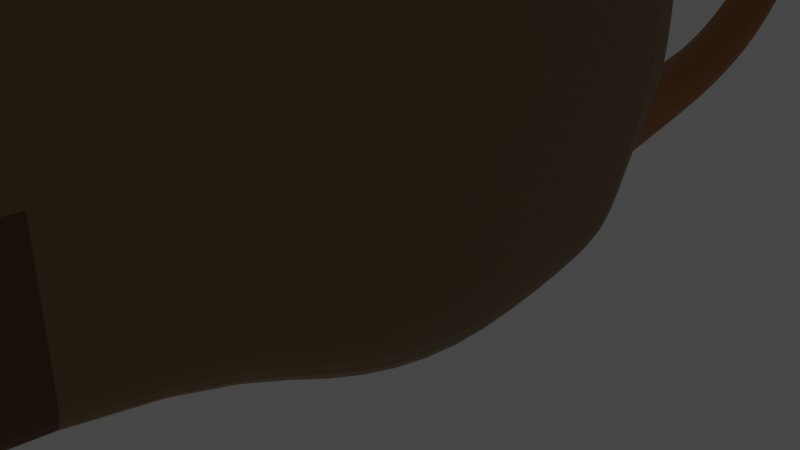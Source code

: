 # Source: hobbyhorse.blend  (saved by Blender 2.81.16; exported with 4.5.12 LTS)
import bpy
from mathutils import Matrix  # noqa: F401  (used for matrix-valued properties, if any)

bpy.ops.wm.read_factory_settings(use_empty=True)
scene = bpy.context.scene
scene.name = 'Scene'

# ---- collections
col_collection = bpy.data.collections.new('Collection'); scene.collection.children.link(col_collection)

# ---- materials (node trees are filled in below, after node groups)
mat_material = bpy.data.materials.new('Material')
mat_material.alpha_threshold = 0.0
mat_material.use_transparent_shadow = False
mat_material.line_color = (0.0, 0.0, 0.0, 1.0)
mat_material_001 = bpy.data.materials.new('Material.001')
mat_material_001.use_transparent_shadow = False
mat_material_002 = bpy.data.materials.new('Material.002')
mat_material_002.use_transparent_shadow = False
mat_material_003 = bpy.data.materials.new('Material.003')
mat_material_003.use_transparent_shadow = False
mat_material_004 = bpy.data.materials.new('Material.004')
mat_material_004.use_transparent_shadow = False

# ---- material node trees
mat_material.use_nodes = True; mat_material.node_tree.nodes.clear()
_N = mat_material.node_tree.nodes; _L = mat_material.node_tree.links
n0 = _N.new('ShaderNodeOutputMaterial'); n0.name = 'Material Output'; n0.location = (300, 300)
n1 = _N.new('ShaderNodeBsdfPrincipled'); n1.name = 'Principled BSDF'; n1.location = (10, 300)
n1.distribution = 'GGX'
n1.subsurface_method = 'BURLEY'
n1.inputs[0].default_value = (0.2462, 0.1528, 0.06502, 1.0)
n1.inputs[2].default_value = 0.4
n1.inputs[3].default_value = 1.45
n1.inputs[27].default_value = (0.0, 0.0, 0.0, 1.0)
n1.inputs[28].default_value = 1.0
_L.new(n1.outputs[0], n0.inputs[0])
n0.is_active_output = True
mat_material_001.use_nodes = True; mat_material_001.node_tree.nodes.clear()
_N = mat_material_001.node_tree.nodes; _L = mat_material_001.node_tree.links
n0 = _N.new('ShaderNodeOutputMaterial'); n0.name = 'Material Output'; n0.location = (300, 300)
n1 = _N.new('ShaderNodeBsdfPrincipled'); n1.name = 'Principled BSDF'; n1.location = (10, 300)
n1.distribution = 'GGX'
n1.subsurface_method = 'BURLEY'
n1.inputs[0].default_value = (0.01739, 0.01739, 0.01739, 1.0)
n1.inputs[3].default_value = 1.45
n1.inputs[27].default_value = (0.0, 0.0, 0.0, 1.0)
n1.inputs[28].default_value = 1.0
_L.new(n1.outputs[0], n0.inputs[0])
n0.is_active_output = True
mat_material_002.use_nodes = True; mat_material_002.node_tree.nodes.clear()
_N = mat_material_002.node_tree.nodes; _L = mat_material_002.node_tree.links
n0 = _N.new('ShaderNodeOutputMaterial'); n0.name = 'Material Output'; n0.location = (300, 300)
n1 = _N.new('ShaderNodeBsdfPrincipled'); n1.name = 'Principled BSDF'; n1.location = (10, 300)
n1.distribution = 'GGX'
n1.subsurface_method = 'BURLEY'
n1.inputs[0].default_value = (0.1329, 0.05519, 0.0235, 1.0)
n1.inputs[3].default_value = 1.45
n1.inputs[27].default_value = (0.0, 0.0, 0.0, 1.0)
n1.inputs[28].default_value = 1.0
_L.new(n1.outputs[0], n0.inputs[0])
n0.is_active_output = True
mat_material_003.use_nodes = True; mat_material_003.node_tree.nodes.clear()
_N = mat_material_003.node_tree.nodes; _L = mat_material_003.node_tree.links
n0 = _N.new('ShaderNodeOutputMaterial'); n0.name = 'Material Output'; n0.location = (300, 300)
n1 = _N.new('ShaderNodeBsdfPrincipled'); n1.name = 'Principled BSDF'; n1.location = (10, 300)
n1.distribution = 'GGX'
n1.subsurface_method = 'BURLEY'
n1.inputs[0].default_value = (0.402, 0.1487, 0.02523, 1.0)
n1.inputs[3].default_value = 1.45
n1.inputs[27].default_value = (0.0, 0.0, 0.0, 1.0)
n1.inputs[28].default_value = 1.0
_L.new(n1.outputs[0], n0.inputs[0])
n0.is_active_output = True
mat_material_004.use_nodes = True; mat_material_004.node_tree.nodes.clear()
_N = mat_material_004.node_tree.nodes; _L = mat_material_004.node_tree.links
n0 = _N.new('ShaderNodeOutputMaterial'); n0.name = 'Material Output'; n0.location = (300, 300)
n1 = _N.new('ShaderNodeBsdfPrincipled'); n1.name = 'Principled BSDF'; n1.location = (10, 300)
n1.distribution = 'GGX'
n1.subsurface_method = 'BURLEY'
n1.inputs[0].default_value = (0.8, 0.3514, 0.4615, 1.0)
n1.inputs[3].default_value = 1.45
n1.inputs[27].default_value = (0.0, 0.0, 0.0, 1.0)
n1.inputs[28].default_value = 1.0
_L.new(n1.outputs[0], n0.inputs[0])
n0.is_active_output = True

# ---- world
world_world = bpy.data.worlds.new('World'); scene.world = world_world
world_world.use_nodes = True; world_world.node_tree.nodes.clear()
_N = world_world.node_tree.nodes; _L = world_world.node_tree.links
n0 = _N.new('ShaderNodeOutputWorld'); n0.name = 'World Output'; n0.location = (300, 300)
n1 = _N.new('ShaderNodeBackground'); n1.name = 'Background'; n1.location = (10, 300)
n1.inputs[0].default_value = (0.05088, 0.05088, 0.05088, 1.0)
_L.new(n1.outputs[0], n0.inputs[0])
n0.is_active_output = True
world_world.color = (0.05088, 0.05088, 0.05088)
world_world.use_sun_shadow = False
world_world.sun_shadow_jitter_overblur = 0.0

# ---- cameras
cam_camera = bpy.data.cameras.new('Camera')
cam_camera.clip_end = 100.0
cam_camera.ortho_scale = 7.314

# ---- lights
light_light = bpy.data.lights.new('Light', 'POINT')
light_light.transmission_factor = 0.0
light_light.energy = 1000.0
light_light.shadow_soft_size = 0.1
light_light.shadow_maximum_resolution = 0.006
light_light.use_absolute_resolution = True

# ---- meshes
me_cube = bpy.data.meshes.new('Cube')
me_cube.from_pydata([(1.0, 1.0, 1.436), (1.0, 1.0, 0.1552), (1.0, -0.9959, 1.046), (1.0, -0.6835, -0.6385), (-1.0, 1.0, 1.435), (-1.0, 1.0, 0.1552), (-1.0, -0.9959, 1.046), (-1.0, -0.6835, -0.5752), (1.0, 3.028, 0.1847), (-1.0, 3.028, 0.1847), (1.0, 3.028, 1.507), (-1.0, 3.028, 1.503), (1.0, 5.577, -1.27), (-1.0, 5.577, -1.27), (1.0, 5.812, 1.004), (-1.0, 5.812, 1.004), (-1.0, 3.91, 1.478), (-1.0, 3.91, -0.9146), (1.0, 3.91, -0.9146), (1.0, 3.91, 1.48), (1.0, 6.065, -8.064), (-1.0, 6.065, -8.064), (-1.0, 5.209, -8.329), (1.0, 5.209, -8.329), (-1.0, 5.57, -2.385), (-1.0, 4.633, -4.817), (1.0, 4.633, -4.817), (1.0, 5.57, -2.385), (0.982, 7.659, -6.509), (-1.018, 7.659, -6.509), (-1.0, 6.72, -3.684), (1.0, 6.72, -3.684), (0.9992, 7.727, -6.429), (-1.001, 7.727, -6.429), (-1.0, 7.844, -3.662), (1.0, 7.844, -3.662), (-1.0, 5.978, -7.197), (-1.0, 4.933, -6.4), (1.0, 4.933, -6.4), (1.0, 5.978, -7.197), (-0.9987, 7.568, -6.079), (1.001, 7.568, -6.079), (-1.01, 7.827, -5.785), (0.9904, 7.827, -5.785), (-1.0, 4.779, 1.271), (1.0, 4.779, 1.271), (-1.0, 5.243, -1.799), (1.0, 5.243, -1.799), (-1.0, 5.737, -8.08), (1.0, 5.737, -8.08), (1.0, 5.297, -2.893), (-1.0, 5.297, -2.893), (1.0, 5.617, -7.206), (-1.0, 5.617, -7.206), (-1.0, 6.336, -3.445), (-1.0, 6.863, -7.441), (1.0, 6.863, -7.441), (1.0, 6.336, -3.445), (1.0, 6.664, -6.281), (-1.0, 6.664, -6.281), (-1.0, -3.269e-07, -1.193), (1.0, -3.234e-07, 1.289), (-1.0, -3.234e-07, 1.29), (1.0, -3.269e-07, -1.273), (-1.0, -0.4641, -0.8313), (1.0, -0.5, 1.132), (-1.0, -0.5, 1.154), (1.0, -0.4641, -0.9139), (-1.0, 0.5, 1.395), (1.0, 0.5, -0.874), (-1.0, 0.5, -0.8563), (1.0, 0.5, 1.396), (1.0, -0.995, 2.6), (-1.0, -0.995, 2.6), (1.0, -0.4993, 2.871), (-1.0, 0.5007, 4.047), (-1.0, 1.001, 4.317), (1.0, 1.001, 4.33), (-1.0, 3.029, 4.376), (1.0, 3.029, 4.387), (-1.0, 5.949, 2.485), (1.0, 5.95, 2.485), (-1.0, 4.782, 2.939), (1.0, 4.782, 2.939), (-1.0, 3.911, 3.65), (1.0, 3.911, 3.655), (1.0, 0.5007, 4.057), (1.0, 0.0006631, 3.244), (-1.0, -0.4993, 2.87), (-1.0, 0.0006631, 3.24), (1.0, -0.9736, 3.976), (-1.0, -0.9736, 3.976), (1.0, -0.5008, 4.382), (-1.0, 0.467, 6.31), (-1.0, 0.9889, 6.614), (1.0, 0.9889, 6.637), (-1.0, 3.029, 6.531), (1.0, 3.029, 6.547), (-1.0, 5.942, 3.613), (1.0, 5.952, 3.613), (-1.0, 4.78, 4.189), (1.0, 4.78, 4.186), (-1.0, 3.911, 5.45), (1.0, 3.911, 5.456), (1.0, 0.467, 6.331), (1.0, -0.01989, 5.121), (-1.0, -0.5008, 4.378), (-1.0, -0.01989, 5.108), (1.0, -0.927, 5.501), (-1.0, -0.927, 5.499), (1.0, -0.5047, 6.043), (-1.0, 0.3554, 8.107), (-1.0, 0.9025, 8.492), (1.0, 0.9025, 8.523), (-1.0, 3.03, 8.206), (1.0, 3.03, 8.226), (-1.0, 5.849, 4.94), (1.0, 5.867, 4.939), (-1.0, 4.785, 5.634), (1.0, 4.785, 5.631), (-1.0, 3.933, 7.15), (1.0, 3.933, 7.157), (1.0, 0.3554, 8.134), (1.0, -0.07467, 6.931), (-1.0, -0.5047, 6.032), (-1.0, -0.07467, 6.911), (-1.0, 5.746, 7.294), (1.0, 5.764, 7.287), (-1.0, 4.937, 7.792), (1.0, 4.941, 7.783), (1.0, 4.271, 8.802), (-1.0, 4.271, 8.803), (-1.0, 5.544, 8.916), (1.0, 5.553, 8.904), (-1.0, 5.015, 9.19), (1.0, 5.016, 9.177), (1.0, 4.55, 9.703), (-1.0, 4.55, 9.712), (1.0, -1.074, 7.243), (-1.0, -1.074, 7.238), (1.0, -0.722, 7.654), (1.0, -0.02093, 9.311), (1.0, -0.3676, 8.333), (-1.0, -0.722, 7.641), (-1.0, -0.3676, 8.314), (-1.0, -0.02093, 9.286), (1.0, -0.9125, 10.13), (-1.0, -0.9125, 10.12), (1.0, -0.6679, 10.31), (1.0, -0.1834, 11.11), (1.0, -0.4214, 10.61), (-1.0, -0.6679, 10.29), (-1.0, -0.4214, 10.59), (-1.0, -0.1834, 11.09), (1.0, -0.7786, 11.66), (-1.0, -0.7786, 11.64), (1.0, -0.623, 11.72), (1.0, -0.3092, 12.11), (1.0, -0.4661, 11.84), (-1.0, -0.623, 11.7), (-1.0, -0.4661, 11.82), (-1.0, -0.3092, 12.09), (-1.0, 5.556, 10.62), (1.0, 5.556, 10.61), (-1.0, 5.116, 10.74), (1.0, 5.116, 10.73), (1.0, 4.676, 11.08), (-1.0, 4.676, 11.1), (-1.0, 5.568, 12.81), (1.0, 5.568, 12.79), (-1.0, 5.239, 12.88), (1.0, 5.239, 12.86), (1.0, 4.909, 13.09), (-1.0, 4.909, 13.11), (-1.0, 5.57, 14.14), (1.0, 5.57, 14.12), (-1.0, 5.313, 14.21), (1.0, 5.313, 14.18), (1.0, 5.056, 14.36), (-1.0, 5.056, 14.39), (-1.0, 5.582, 17.38), (1.0, 5.582, 17.36), (-1.0, 5.31, 17.47), (1.0, 5.31, 17.44), (1.0, 5.038, 17.64), (-1.0, 5.038, 17.66), (-1.0, 5.79, 18.45), (1.0, 5.79, 18.42), (-1.0, 5.376, 18.57), (1.0, 5.376, 18.55), (1.0, 4.962, 18.85), (-1.0, 4.962, 18.88), (-1.0, 5.285, -9.308), (-1.0, 5.058, -8.988), (1.0, 5.285, -9.308), (1.0, 5.058, -8.988), (-1.0, 5.153, -9.438), (-1.0, 5.024, -9.258), (1.0, 5.153, -9.438), (1.0, 5.024, -9.258), (-1.0, 5.104, -9.486), (-1.0, 5.013, -9.358), (1.0, 5.104, -9.486), (1.0, 5.013, -9.358), (0.6401, 1.0, 0.1552), (0.491, -0.9959, 1.046), (0.4906, -0.6835, -0.7012), (0.6401, 3.028, 0.1847), (0.491, 5.826, -1.0), (0.491, 5.812, 1.004), (0.5147, 3.91, -0.9146), (0.491, 6.209, -8.778), (0.491, 5.209, -8.329), (0.491, 6.008, -2.818), (0.491, 4.633, -4.817), (0.4673, 7.323, -7.181), (0.491, 6.72, -3.684), (0.491, 7.716, -6.718), (0.491, 7.844, -3.662), (0.491, 7.939, -5.279), (0.491, 4.933, -6.4), (0.491, 5.607, -8.848), (0.491, 6.336, -3.445), (0.491, 6.863, -7.441), (0.505, -3.29e-07, -1.354), (0.4893, -0.4641, -1.0), (0.5703, 0.5, -0.8922), (0.491, -0.995, 2.6), (0.491, 5.952, 2.485), (0.491, -0.9736, 3.976), (0.491, 5.961, 3.613), (0.491, -0.927, 5.501), (0.491, 0.9025, 8.535), (0.491, 3.03, 8.237), (0.491, 5.885, 4.938), (0.491, 3.933, 7.16), (0.491, 0.3554, 8.143), (0.491, 5.782, 7.283), (0.491, 4.271, 8.8), (0.491, 5.562, 8.897), (0.491, 4.55, 9.696), (0.491, -1.074, 7.241), (0.491, -0.02093, 9.314), (0.491, -0.9125, 10.13), (0.491, -0.1834, 11.1), (0.491, -0.7786, 11.65), (1.0, -0.7786, 17.45), (1.0, -0.623, 17.53), (0.491, -0.3092, 12.1), (0.491, 5.556, 10.6), (0.491, 4.676, 11.07), (0.491, 5.568, 12.78), (0.491, 4.909, 13.07), (0.491, 5.57, 14.11), (0.491, 5.056, 14.35), (0.491, 5.582, 17.34), (0.491, 5.038, 17.62), (0.491, 5.79, 18.41), (0.491, 4.962, 18.83), (-1.035, -1.015, 20.24), (0.491, 5.058, -8.988), (0.491, 5.285, -9.308), (0.491, 5.024, -9.258), (0.491, 5.153, -9.438), (0.491, 5.013, -9.358), (0.491, 5.104, -9.486), (-0.4586, 1.0, 0.1552), (-0.2545, -0.9959, 1.046), (-0.4586, 3.028, 0.1847), (-0.2545, 5.826, -1.0), (-0.2545, 6.209, -8.778), (-0.2545, 6.008, -2.818), (-0.2782, 7.323, -7.181), (-0.2545, 6.72, -3.684), (-0.2545, 7.716, -6.718), (-0.2545, 7.844, -3.662), (-0.2545, 7.939, -5.279), (-0.2545, 6.336, -3.445), (-0.272, -3.314e-07, -1.354), (-0.2519, -0.4641, -1.0), (-0.362, 0.5, -0.8918), (-0.2545, -0.995, 2.6), (-0.2545, -0.9736, 3.976), (-0.2545, -0.927, 5.5), (-0.2545, 3.933, 7.163), (-0.2545, 4.271, 8.804), (-0.2545, 4.55, 9.703), (-0.2545, -1.074, 7.236), (-0.2545, -0.9125, 10.12), (-0.2545, -0.7786, 11.63), (-0.2545, 4.676, 11.08), (-0.2545, 4.909, 13.09), (-0.2545, 5.056, 14.36), (-0.2545, 5.038, 17.64), (-0.2545, 4.962, 18.85), (-0.2894, -1.021, 20.23), (-0.254, -0.6835, -0.7012), (-0.2545, 5.812, 1.004), (-0.2851, 3.91, -0.9146), (-0.2545, 5.209, -8.329), (-0.2545, 4.633, -4.817), (-0.2545, 4.933, -6.4), (-0.2545, 5.607, -8.848), (-0.2545, 6.863, -7.441), (-0.2545, 5.952, 2.485), (-0.2545, 5.961, 3.613), (-0.2545, 0.9025, 8.522), (-0.2545, 3.03, 8.234), (-0.2545, 5.885, 4.939), (-0.2545, 0.3554, 8.13), (-0.2545, 5.782, 7.288), (-0.2545, 5.562, 8.905), (-0.2545, -0.02093, 9.3), (-0.2545, -0.1834, 11.09), (-1.0, -0.7786, 17.43), (-0.2545, -0.7786, 17.41), (-0.2545, -0.3092, 12.08), (-0.2545, 5.556, 10.61), (-0.2545, 5.568, 12.79), (-0.2545, 5.57, 14.12), (-0.2545, 5.582, 17.36), (-0.2545, 5.79, 18.42), (-0.2545, 5.058, -8.988), (-0.2545, 5.285, -9.308), (-0.2545, 5.024, -9.258), (-0.2545, 5.153, -9.438), (-0.2545, 5.013, -9.358), (-0.2545, 5.104, -9.486), (1.0, 1.0, 1.076), (-1.0, -0.9127, 0.6891), (1.0, -0.9127, 0.68), (-1.0, 1.0, 1.075), (1.0, 3.028, 1.134), (-1.0, 3.028, 1.131), (1.0, 5.816, 0.4699), (-1.0, 5.816, 0.4699), (1.0, 3.91, 0.8292), (-1.0, 3.91, 0.8292), (1.0, 4.779, 0.6715), (-1.0, 4.779, 0.6715), (1.0, -3.19e-07, 0.642), (-1.0, -3.19e-07, 0.6693), (-1.0, -0.4904, 0.607), (1.0, -0.4904, 0.563), (1.0, 0.5, 0.7796), (-1.0, 0.5, 0.7795), (0.491, 5.816, 0.4699), (0.491, -0.9527, 0.8623), (-0.2545, 5.816, 0.4699), (-0.2545, -0.9527, 0.8623), (1.0, 1.0, 0.6057), (1.0, -0.7981, 0.03905), (-1.0, 1.0, 0.6056), (1.0, 3.028, 0.6445), (-1.0, 3.028, 0.6433), (1.0, 5.821, -0.265), (-1.0, 5.821, -0.265), (-1.0, 3.91, -0.04271), (-1.0, 4.779, -0.1533), (1.0, -3.19e-07, -0.3769), (-1.0, -3.19e-07, -0.3157), (-1.0, -0.4772, -0.1623), (1.0, -0.4772, -0.2323), (1.0, 0.5, -0.04282), (-1.0, 0.5, -0.03249), (0.491, 5.821, -0.265), (0.4908, -0.7094, -0.5489), (-0.2545, 5.821, -0.265), (-0.2542, -0.7094, -0.5489), (-1.0, -0.7981, 0.07785), (1.0, 3.91, -0.04271), (1.0, 4.779, -0.1533), (0.3667, -1.458, 0.4307), (-0.3753, -1.463, 0.4202), (0.4489, -1.324, -0.05264), (-0.2966, -1.326, -0.06326), (0.05349, -2.014, 1.052), (-0.6695, -2.061, 1.049), (0.2257, -1.795, 0.1834), (-0.5108, -1.813, 0.1695), (0.02821, -2.161, 1.901), (-0.6801, -2.233, 1.929), (0.09089, -2.111, 0.7286), (-0.6347, -2.157, 0.7188), (0.03768, -2.184, 2.185), (-0.6657, -2.26, 2.225), (0.09513, -2.247, 1.467), (-0.6176, -2.317, 1.486), (0.1639, -2.216, 3.179), (-0.5268, -2.297, 3.252), (0.2042, -2.303, 2.545), (-0.4902, -2.383, 2.609), (0.446, -2.322, 4.166), (-0.2393, -2.405, 4.252), (0.4758, -2.396, 3.599), (-0.2095, -2.478, 3.686), (-0.3176, 3.704, -1.035), (0.5383, 3.704, -1.035), (-0.2545, 5.003, -8.45), (0.491, 5.003, -8.45), (-0.2545, 4.427, -4.937), (0.491, 4.427, -4.937), (-0.2545, 4.727, -6.521), (0.491, 4.727, -6.521), (-0.2545, 5.631, -9.551), (0.491, 5.631, -9.551), (0.491, 6.283, -9.303), (-0.2545, 6.283, -9.303), (-1.0, 3.571, -0.4917), (1.0, 3.571, -0.4917), (-1.0, 3.571, 1.5), (1.0, 3.571, 1.503), (-1.0, 3.571, 3.978), (1.0, 3.571, 3.986), (-1.0, 3.572, 5.943), (1.0, 3.572, 5.953), (-1.0, 3.585, 7.656), (1.0, 3.585, 7.669), (0.491, 3.585, 7.675), (0.5701, 3.571, -0.4917), (-0.2545, 3.585, 7.676), (-0.3618, 3.571, -0.4917), (-1.0, 3.571, 0.9378), (1.0, 3.571, 0.9392), (-1.0, 3.571, 0.217), (1.0, 3.571, 0.217), (-0.2545, -0.7786, 14.85), (-1.0, -0.7786, 14.86), (1.0, -0.623, 14.96), (1.0, -0.7786, 14.89), (1.0, -0.3092, 15.35), (1.0, -0.4661, 15.09), (-1.0, -0.623, 14.94), (-1.0, -0.4661, 15.06), (0.9626, -0.9856, 18.89), (0.9868, -0.7001, 18.88), (-1.0, -0.3092, 15.33), (0.491, -0.3092, 15.34), (0.491, -0.7786, 14.87), (-1.037, -0.9707, 18.87), (-0.2915, -0.9763, 18.86), (-0.2545, -0.3092, 15.31), (1.0, -0.3092, 17.93), (1.0, -0.4661, 17.66), (-1.0, -0.623, 17.5), (-1.0, -0.4661, 17.63), (-1.0, -0.3092, 17.9), (0.491, -0.3092, 17.91), (0.491, -0.7786, 17.44), (-0.2545, -0.3092, 17.88), (1.038, -0.1051, 19.31), (1.012, -0.4081, 18.97), (-1.013, -0.6852, 18.87), (-0.9875, -0.3932, 18.96), (4.09, 5.79, 18.44), (4.09, 5.376, 18.59), (-0.961, -0.09018, 19.29), (0.5295, -0.1013, 19.29), (0.4538, -0.9818, 18.88), (-4.09, 5.79, 18.47), (-4.09, 5.376, 18.62), (-0.2158, -0.09574, 19.27), (1.0, 6.008, -2.818), (1.0, 5.826, -1.0), (-1.0, 5.826, -1.0), (-1.0, 6.008, -2.818), (1.0, 5.268, -4.817), (-1.0, 4.779, -0.9782), (1.0, 4.779, -0.9782), (-1.0, 5.268, -4.817), (-1.0, 5.343, -1.138), (-1.0, 5.47, -2.856), (-1.0, 5.651, -1.822), (-1.0, 5.161, -2.494), (1.0, 5.338, -1.276), (1.0, 5.467, -2.901), (1.0, 5.189, -2.353), (1.0, 5.659, -1.798), (4.563, 5.659, -1.798), (4.563, 5.577, -1.27), (-4.563, 5.651, -1.822), (-4.563, 5.57, -2.385), (4.563, 5.467, -2.901), (4.563, 5.57, -2.385), (-4.563, 5.343, -1.138), (-4.563, 5.243, -1.799), (4.563, 5.338, -1.276), (4.563, 5.243, -1.799), (-4.563, 5.47, -2.856), (-4.563, 5.297, -2.893), (-4.563, 5.161, -2.494), (4.563, 5.189, -2.353), (4.563, 5.297, -2.893), (-4.563, 5.577, -1.27), (-4.563, 5.414, -2.138), (4.563, 5.42, -2.112), (0.491, 5.893, 20.13), (1.0, 5.893, 20.14), (-1.0, 5.479, 20.3), (-1.0, 5.893, 20.17), (1.0, 5.479, 20.27), (-0.2545, 5.065, 20.58), (-1.0, 5.065, 20.6), (1.0, 5.065, 20.57), (-0.2545, 5.479, 20.27), (-0.2545, 5.893, 20.15), (0.491, 5.065, 20.56), (0.491, 5.479, 20.25), (0.9889, -0.7445, 20.25), (0.9647, -1.03, 20.26), (1.04, -0.1495, 20.68), (1.014, -0.4525, 20.34), (-1.01, -0.7296, 20.24), (-0.9854, -0.4376, 20.33), (0.5051, -0.4487, 20.33), (0.4801, -0.7407, 20.24), (-0.9589, -0.1346, 20.66), (0.5316, -0.1457, 20.66), (0.4559, -1.026, 20.24), (-0.2402, -0.4431, 20.3), (-0.2652, -0.7352, 20.22), (-0.2137, -0.1401, 20.64), (-4.09, 4.962, 18.93), (4.09, 4.962, 18.91), (-4.09, 5.065, 20.65), (4.09, 5.893, 20.16), (4.09, 5.065, 20.63), (4.09, 5.479, 20.31), (4.066, -0.7777, 18.89), (4.041, -1.063, 18.89), (4.117, -0.1826, 19.32), (4.091, -0.4856, 18.98), (-4.091, -0.6077, 18.95), (-4.066, -0.3156, 19.04), (-4.116, -0.8932, 18.95), (-4.04, -0.01265, 19.38), (-4.089, -0.6521, 20.31), (-4.113, -0.9376, 20.31), (4.119, -0.227, 20.69), (4.093, -0.53, 20.35), (-4.038, -0.05705, 20.75), (-4.064, -0.36, 20.41), (4.043, -1.108, 20.26), (4.068, -0.8221, 20.26), (-4.09, 5.479, 20.34), (-4.09, 5.893, 20.19), (-6.096, 5.376, 18.63), (-6.096, 5.79, 18.48), (6.096, 5.376, 18.58), (6.096, 5.79, 18.43), (-6.096, 4.962, 18.94), (6.096, 4.962, 18.9), (-6.096, 5.065, 20.66), (6.096, 5.893, 20.15), (6.096, 5.065, 20.62), (6.096, 5.479, 20.3), (6.064, -0.828, 18.87), (6.04, -1.113, 18.87), (6.115, -0.233, 19.31), (6.089, -0.5359, 18.96), (-6.09, -0.5574, 18.96), (-6.065, -0.2653, 19.06), (-6.114, -0.8428, 18.96), (-6.038, 0.03768, 19.4), (-6.087, -0.6018, 20.33), (-6.112, -0.8872, 20.33), (6.117, -0.2774, 20.67), (6.091, -0.5803, 20.33), (-6.036, -0.006726, 20.77), (-6.062, -0.3097, 20.43), (6.042, -1.158, 20.24), (6.066, -0.8724, 20.24), (-6.096, 5.479, 20.35), (-6.096, 5.893, 20.2), (4.09, 6.53, 17.76), (4.09, 6.633, 19.49), (6.096, 6.633, 19.48), (-4.09, 6.53, 17.79), (-4.09, 6.633, 19.51), (6.096, 6.53, 17.76), (-6.096, 6.53, 17.79), (-6.096, 6.633, 19.52), (4.09, 7.176, 17.06), (4.09, 7.279, 18.79), (6.096, 7.279, 18.78), (-4.09, 7.176, 17.07), (-4.09, 7.279, 18.8), (6.096, 7.176, 17.05), (-6.096, 7.176, 17.08), (-6.096, 7.279, 18.81), (4.09, 7.804, 15.9), (4.09, 7.906, 17.64), (6.096, 7.906, 17.64), (-4.09, 7.804, 15.91), (-4.09, 7.906, 17.64), (6.096, 7.804, 15.9), (-6.096, 7.804, 15.91), (-6.096, 7.906, 17.65), (-4.162, -1.437, 18.72), (-4.16, -1.481, 20.09), (3.997, -1.651, 20.03), (3.995, -1.607, 18.67), (-6.16, -1.387, 18.74), (-6.158, -1.431, 20.11), (5.995, -1.702, 20.02), (5.993, -1.657, 18.65), (-4.227, -2.192, 17.7), (-4.225, -2.236, 19.08), (3.932, -2.406, 19.03), (3.93, -2.362, 17.66), (-6.225, -2.141, 17.72), (-6.223, -2.186, 19.09), (5.93, -2.456, 19.02), (5.928, -2.412, 17.65), (-4.287, -2.896, 16.06), (-4.285, -2.94, 17.43), (3.872, -3.11, 17.4), (3.87, -3.066, 16.03), (-6.286, -2.846, 16.07), (-6.283, -2.89, 17.44), (5.87, -3.161, 17.39), (5.868, -3.116, 16.02), (4.105, 2.419, 21.23), (6.106, 2.394, 21.23), (6.105, 2.365, 19.65), (4.104, 2.39, 19.66), (4.112, 1.096, 21.07), (6.112, 1.058, 21.06), (6.11, 1.066, 19.59), (4.11, 1.104, 19.6), (4.116, 0.4345, 20.9), (6.115, 0.3905, 20.89), (6.113, 0.4165, 19.46), (4.114, 0.4605, 19.48), (6.109, 1.726, 21.19), (6.108, 1.715, 19.66), (4.107, 1.747, 19.66), (4.108, 1.758, 21.19), (6.101, 3.73, 21.04), (6.1, 3.664, 19.38), (4.097, 3.676, 19.39), (4.097, 3.742, 21.04), (4.101, 3.081, 21.18), (6.104, 3.062, 21.17), (6.103, 3.014, 19.56), (4.1, 3.033, 19.56), (6.098, 4.397, 20.84), (6.098, 4.313, 19.16), (4.093, 4.319, 19.16), (4.094, 4.404, 20.85), (-4.065, 2.475, 19.67), (-6.067, 2.5, 19.68), (-6.066, 2.529, 21.25), (-4.064, 2.504, 21.25), (-6.081, 3.731, 19.41), (-6.081, 3.797, 21.06), (-4.077, 3.785, 21.06), (-4.077, 3.719, 19.41), (-6.088, 4.347, 19.19), (-6.088, 4.431, 20.88), (-4.083, 4.425, 20.87), (-4.084, 4.34, 19.19), (-4.071, 3.097, 19.57), (-6.074, 3.116, 19.58), (-6.073, 3.163, 21.2), (-4.07, 3.144, 21.19), (-4.052, 1.231, 19.63), (-6.052, 1.269, 19.64), (-6.051, 1.261, 21.12), (-4.051, 1.224, 21.11), (-6.06, 1.884, 19.69), (-6.058, 1.895, 21.22), (-4.057, 1.864, 21.22), (-4.059, 1.853, 19.69), (-4.046, 0.6092, 19.52), (-6.045, 0.6533, 19.53), (-6.043, 0.6273, 20.96), (-4.044, 0.5832, 20.95), (-1.0, 6.111, -6.442), (-1.0, 6.209, -8.778), (1.0, 6.209, -8.778), (1.0, 6.111, -6.442), (1.0, 5.471, -6.479), (-1.0, 5.607, -8.848), (1.0, 5.607, -8.848), (-1.0, 5.471, -6.479), (-1.0, 5.898, -8.35), (-1.0, 5.836, -6.927), (-1.0, 5.594, -7.687), (-1.0, 6.096, -7.561), (-1.0, 5.866, -7.617), (1.0, 5.615, -7.68), (1.0, 6.093, -7.651), (1.0, 5.89, -8.32), (1.0, 5.847, -7.665), (1.0, 5.799, -6.962), (-1.0, 6.528, -3.564), (1.0, 6.891, -6.247), (-1.0, 6.891, -6.247), (-1.012, 7.093, -7.311), (0.9882, 7.093, -7.311), (1.0, 6.528, -3.564), (0.491, 6.528, -3.564), (0.4791, 7.093, -7.311), (-0.2545, 6.528, -3.564), (-0.2664, 7.093, -7.311), (-1.0, 4.74, -5.382), (1.0, 4.74, -5.382), (1.0, 6.045, -4.612), (1.0, 6.862, -4.586), (1.0, 7.878, -4.239), (-1.0, 6.045, -4.612), (-1.0, 6.862, -4.586), (-1.0, 7.878, -4.239), (-1.0, 5.341, -5.41), (1.0, 5.341, -5.41), (1.0, 6.453, -4.457), (-1.0, 6.453, -4.457), (0.491, 4.74, -5.382), (0.491, 7.878, -4.239), (-0.2545, 7.878, -4.239), (-0.2545, 4.74, -5.382), (0.491, 4.534, -5.502), (-0.2545, 4.534, -5.502), (1.0, 6.657, -4.521), (-1.0, 6.657, -4.521), (-1.0, 6.068, -5.423), (-1.0, 6.951, -5.152), (-1.0, 7.899, -4.601), (-1.0, 5.386, -5.782), (1.0, 5.386, -5.782), (-1.0, 6.526, -5.091), (0.491, 4.807, -5.736), (0.491, 7.899, -4.601), (-0.2545, 7.899, -4.601), (-0.2545, 4.807, -5.736), (0.491, 4.601, -5.856), (-0.2545, 4.601, -5.856), (-1.0, 6.738, -5.122), (-1.0, 4.807, -5.736), (1.0, 4.807, -5.736), (1.0, 6.068, -5.423), (1.0, 6.951, -5.152), (1.0, 7.899, -4.601), (1.0, 6.526, -5.091), (1.0, 6.738, -5.122), (-1.0, 7.117, -6.213), (-1.024, 7.323, -7.181), (-1.0, 7.939, -5.279), (-1.0, 7.716, -6.718), (0.9763, 7.323, -7.181), (1.0, 7.716, -6.718), (1.0, 7.117, -6.213), (1.0, 7.939, -5.279)], [], [(4, 68, 75, 76), (349, 267, 6, 329), (345, 68, 4, 331), (225, 67, 3, 206), (343, 65, 2, 330), (331, 4, 11, 333), (339, 44, 15, 335), (266, 5, 9, 268), (411, 19, 85, 413), (350, 1, 8, 353), (346, 209, 14, 334), (53, 687, 690, 688), (11, 4, 76, 78), (371, 468, 463, 355), (425, 409, 18, 370), (297, 15, 80, 304), (421, 408, 17, 298), (422, 410, 16, 337), (302, 683, 679, 270), (301, 37, 22, 299), (682, 38, 23, 684), (725, 696, 30, 712), (208, 463, 462, 213), (468, 18, 26, 466), (298, 17, 25, 300), (24, 471, 488, 481), (41, 28, 32, 43), (705, 699, 747, 272), (697, 700, 750, 752), (702, 701, 31, 216), (219, 753, 751, 217), (272, 747, 749, 274), (216, 31, 35, 218), (712, 30, 34, 713), (29, 40, 42, 33), (733, 743, 753, 219), (745, 697, 752, 742), (742, 752, 753, 743), (699, 698, 746, 747), (730, 740, 38, 682), (735, 739, 37, 301), (729, 726, 678, 685), (739, 729, 685, 37), (741, 730, 682, 681), (17, 467, 469, 25), (475, 27, 483, 482), (39, 695, 694, 692), (684, 23, 195, 194), (370, 18, 468, 371), (66, 6, 73, 88), (37, 685, 683, 22), (337, 16, 44, 339), (679, 678, 59, 55), (741, 681, 58, 744), (213, 462, 57, 222), (681, 680, 56, 58), (270, 679, 55, 303), (711, 465, 54, 717), (344, 71, 61, 340), (226, 69, 63, 224), (342, 66, 62, 341), (2, 65, 74, 72), (329, 6, 66, 342), (340, 61, 65, 343), (224, 63, 67, 225), (62, 66, 88, 89), (65, 61, 87, 74), (204, 1, 69, 226), (328, 0, 71, 344), (341, 62, 68, 345), (76, 75, 93, 94), (83, 81, 99, 101), (87, 86, 104, 105), (72, 74, 92, 90), (86, 77, 95, 104), (80, 82, 100, 98), (227, 72, 90, 229), (75, 89, 107, 93), (71, 0, 77, 86), (15, 44, 82, 80), (44, 16, 84, 82), (19, 45, 83, 85), (0, 10, 79, 77), (45, 14, 81, 83), (410, 11, 78, 412), (205, 2, 72, 227), (61, 71, 86, 87), (68, 62, 89, 75), (415, 103, 121, 417), (414, 96, 114, 416), (107, 106, 124, 125), (94, 93, 111, 112), (101, 99, 117, 119), (105, 104, 122, 123), (90, 92, 110, 108), (104, 95, 113, 122), (89, 88, 106, 107), (412, 78, 96, 414), (413, 85, 103, 415), (74, 87, 105, 92), (78, 76, 94, 96), (88, 73, 91, 106), (82, 84, 102, 100), (77, 79, 97, 95), (85, 83, 101, 103), (304, 80, 98, 305), (231, 108, 138, 241), (232, 113, 115, 233), (119, 117, 127, 129), (418, 417, 121, 235), (118, 120, 131, 128), (111, 125, 144, 145), (309, 111, 145, 312), (306, 112, 111, 309), (92, 105, 123, 110), (96, 94, 112, 114), (106, 91, 109, 124), (100, 102, 120, 118), (95, 97, 115, 113), (103, 101, 119, 121), (305, 98, 116, 308), (93, 107, 125, 111), (229, 90, 108, 231), (98, 100, 118, 116), (128, 131, 137, 134), (126, 128, 134, 132), (308, 116, 126, 310), (121, 119, 129, 130), (235, 121, 130, 238), (116, 118, 128, 126), (136, 135, 165, 166), (311, 132, 162, 317), (129, 127, 133, 135), (310, 126, 132, 311), (130, 129, 135, 136), (238, 130, 136, 240), (142, 141, 149, 150), (143, 139, 147, 151), (145, 144, 152, 153), (124, 109, 139, 143), (123, 122, 141, 142), (108, 110, 140, 138), (110, 123, 142, 140), (125, 124, 143, 144), (146, 148, 156, 154), (152, 151, 159, 160), (148, 150, 158, 156), (241, 138, 146, 243), (312, 145, 153, 313), (140, 142, 150, 148), (144, 143, 151, 152), (138, 140, 148, 146), (157, 248, 437, 430), (289, 245, 438, 426), (158, 157, 430, 431), (153, 152, 160, 161), (151, 147, 155, 159), (150, 149, 157, 158), (243, 146, 154, 245), (313, 153, 161, 316), (165, 163, 169, 171), (164, 167, 173, 170), (240, 136, 166, 250), (132, 134, 164, 162), (134, 137, 167, 164), (135, 133, 163, 165), (252, 172, 178, 254), (172, 171, 177, 178), (317, 162, 168, 318), (166, 165, 171, 172), (250, 166, 172, 252), (162, 164, 170, 168), (177, 175, 181, 183), (176, 179, 185, 182), (168, 170, 176, 174), (170, 173, 179, 176), (171, 169, 175, 177), (318, 168, 174, 319), (180, 182, 188, 186), (256, 184, 190, 258), (319, 174, 180, 320), (178, 177, 183, 184), (254, 178, 184, 256), (174, 176, 182, 180), (257, 321, 505, 496), (187, 257, 496, 497), (182, 185, 191, 188), (183, 181, 187, 189), (320, 180, 186, 321), (184, 183, 189, 190), (194, 195, 199, 198), (299, 22, 193, 322), (22, 683, 192, 193), (221, 684, 194, 261), (324, 197, 201, 326), (322, 193, 197, 324), (193, 192, 196, 197), (261, 194, 198, 263), (326, 201, 200, 327), (197, 196, 200, 201), (263, 198, 202, 265), (198, 199, 203, 202), (325, 263, 265, 327), (203, 264, 265, 202), (323, 261, 263, 325), (195, 260, 262, 199), (199, 262, 264, 203), (405, 221, 261), (23, 212, 260, 195), (181, 255, 257, 187), (191, 294, 501, 502), (503, 190, 523, 526), (292, 254, 256, 293), (175, 253, 255, 181), (293, 256, 258, 294), (169, 251, 253, 175), (290, 250, 252, 291), (163, 249, 251, 169), (291, 252, 254, 292), (286, 240, 250, 290), (149, 244, 248, 157), (288, 243, 245, 289), (316, 161, 436, 441), (245, 154, 429, 438), (156, 158, 431, 428), (141, 242, 244, 149), (287, 241, 243, 288), (285, 238, 240, 286), (127, 237, 239, 133), (133, 239, 249, 163), (284, 235, 238, 285), (117, 234, 237, 127), (282, 229, 231, 283), (99, 230, 234, 117), (113, 232, 236, 122), (122, 236, 242, 141), (420, 418, 235, 284), (306, 232, 233, 307), (283, 231, 241, 287), (81, 228, 230, 99), (267, 205, 227, 281), (281, 227, 229, 282), (266, 204, 226, 280), (278, 224, 225, 279), (280, 226, 224, 278), (680, 211, 223, 56), (271, 213, 222, 277), (740, 732, 220, 38), (734, 733, 219, 276), (273, 216, 218, 275), (750, 215, 217, 751), (276, 219, 217, 274), (704, 702, 216, 273), (700, 703, 215, 750), (18, 210, 214, 26), (269, 208, 213, 271), (38, 220, 212, 23), (684, 221, 211, 680), (409, 419, 210, 18), (14, 209, 228, 81), (348, 297, 209, 346), (1, 204, 207, 8), (279, 225, 206, 296), (330, 2, 205, 347), (64, 279, 296, 7), (335, 15, 297, 348), (464, 269, 271, 465), (696, 704, 273, 30), (748, 276, 274, 749), (30, 273, 275, 34), (728, 734, 276, 748), (465, 271, 277, 54), (70, 280, 278, 60), (60, 278, 279, 64), (5, 266, 280, 70), (73, 281, 282, 91), (6, 267, 281, 73), (109, 283, 287, 139), (112, 306, 307, 114), (416, 420, 284, 120), (91, 282, 283, 109), (120, 284, 285, 131), (131, 285, 286, 137), (139, 287, 288, 147), (147, 288, 289, 155), (137, 286, 290, 167), (173, 291, 292, 179), (167, 290, 291, 173), (185, 293, 294, 191), (179, 292, 293, 185), (258, 190, 503, 506), (502, 498, 544, 524), (683, 302, 323, 192), (192, 323, 325, 196), (196, 325, 327, 200), (264, 326, 327, 265), (260, 322, 324, 262), (262, 324, 326, 264), (322, 398, 299), (255, 320, 321, 257), (253, 319, 320, 255), (251, 318, 319, 253), (249, 317, 318, 251), (244, 313, 316, 248), (161, 160, 433, 436), (248, 316, 441, 437), (154, 156, 428, 429), (242, 312, 313, 244), (237, 310, 311, 239), (239, 311, 317, 249), (234, 308, 310, 237), (230, 305, 308, 234), (232, 306, 309, 236), (236, 309, 312, 242), (228, 304, 305, 230), (211, 270, 303, 223), (214, 210, 397, 401), (215, 272, 274, 217), (703, 705, 272, 215), (718, 214, 401, 722), (302, 270, 407, 404), (211, 221, 405, 406), (298, 396, 421), (209, 297, 304, 228), (204, 266, 268, 207), (347, 205, 267, 349), (347, 349, 373, 372), (356, 335, 348, 367), (351, 330, 347, 366), (367, 348, 346, 365), (360, 341, 345, 364), (350, 328, 344, 363), (359, 340, 343, 362), (369, 329, 342, 361), (361, 342, 341, 360), (363, 344, 340, 359), (357, 337, 339, 358), (19, 336, 338, 45), (424, 422, 337, 357), (411, 423, 336, 19), (45, 338, 334, 14), (365, 346, 334, 355), (0, 328, 332, 10), (358, 339, 335, 356), (352, 331, 333, 354), (362, 343, 330, 351), (364, 345, 331, 352), (368, 349, 329, 369), (296, 368, 369, 7), (70, 364, 352, 5), (67, 362, 351, 3), (5, 352, 354, 9), (467, 358, 356, 464), (208, 365, 355, 463), (408, 424, 357, 17), (17, 357, 358, 467), (69, 363, 359, 63), (64, 361, 360, 60), (7, 369, 361, 64), (63, 359, 362, 67), (1, 350, 363, 69), (60, 360, 364, 70), (269, 367, 365, 208), (3, 351, 366, 206), (464, 356, 367, 269), (206, 366, 368, 296), (336, 370, 371, 338), (423, 425, 370, 336), (338, 371, 355, 334), (328, 350, 353, 332), (373, 375, 379, 377), (349, 368, 375, 373), (366, 347, 372, 374), (368, 366, 374, 375), (379, 378, 382, 383), (372, 373, 377, 376), (375, 374, 378, 379), (374, 372, 376, 378), (381, 383, 387, 385), (378, 376, 380, 382), (377, 379, 383, 381), (376, 377, 381, 380), (385, 387, 391, 389), (380, 381, 385, 384), (383, 382, 386, 387), (382, 380, 384, 386), (391, 390, 394, 395), (384, 385, 389, 388), (387, 386, 390, 391), (386, 384, 388, 390), (394, 392, 393, 395), (390, 388, 392, 394), (389, 391, 395, 393), (388, 389, 393, 392), (736, 737, 402, 403), (397, 396, 400, 401), (403, 402, 398, 399), (405, 404, 407, 406), (270, 211, 406, 407), (397, 210, 419), (298, 300, 400, 396), (735, 301, 402, 737), (323, 302, 404), (212, 220, 403, 399), (301, 299, 398, 402), (399, 398, 322, 260), (323, 404, 405, 261), (260, 212, 399), (332, 353, 425, 423), (9, 354, 424, 408), (10, 332, 423, 411), (354, 333, 422, 424), (207, 268, 421, 419), (114, 307, 420, 416), (8, 207, 419, 409), (307, 233, 418, 420), (233, 115, 417, 418), (79, 413, 415, 97), (84, 412, 414, 102), (102, 414, 416, 120), (97, 415, 417, 115), (16, 410, 412, 84), (333, 11, 410, 422), (268, 9, 408, 421), (353, 8, 409, 425), (10, 411, 413, 79), (397, 419, 421, 396), (426, 438, 448, 315), (438, 429, 246, 448), (433, 432, 444, 445), (441, 436, 446, 449), (437, 441, 449, 447), (432, 427, 314, 444), (430, 437, 447, 442), (431, 430, 442, 443), (428, 431, 443, 247), (159, 155, 427, 432), (160, 159, 432, 433), (155, 289, 426, 427), (448, 246, 434, 458), (445, 444, 452, 453), (449, 446, 456, 461), (447, 449, 461, 457), (444, 314, 439, 452), (442, 447, 457, 450), (443, 442, 450, 451), (247, 443, 451, 435), (446, 445, 453, 456), (427, 426, 315, 314), (429, 428, 247, 246), (436, 433, 445, 446), (190, 189, 455, 523), (461, 456, 516, 521), (457, 461, 521, 517), (497, 500, 527, 525), (450, 457, 517, 510), (188, 191, 522, 460), (513, 516, 540, 541), (509, 434, 529, 542), (498, 499, 545, 544), (315, 448, 458, 440), (314, 315, 440, 439), (246, 247, 435, 434), (12, 477, 27, 462, 463), (24, 472, 13, 464, 465), (27, 475, 50, 466, 462), (13, 470, 46, 467, 464), (47, 474, 12, 463, 468), (51, 471, 24, 465, 469), (46, 473, 51, 469, 467), (50, 476, 47, 468, 466), (12, 474, 486, 479), (470, 13, 493, 484), (472, 24, 481, 480), (477, 12, 479, 478), (476, 50, 492, 491), (473, 46, 485, 490), (485, 484, 494, 490), (479, 486, 495, 478), (488, 494, 480, 481), (480, 494, 484, 493), (490, 494, 488, 489), (482, 495, 491, 492), (491, 495, 486, 487), (478, 495, 482, 483), (50, 475, 482, 492), (46, 470, 484, 485), (474, 47, 487, 486), (47, 476, 491, 487), (471, 51, 489, 488), (13, 472, 480, 493), (27, 477, 478, 483), (51, 473, 490, 489), (507, 500, 497, 496), (506, 503, 500, 507), (501, 506, 507, 504), (504, 507, 496, 505), (498, 504, 505, 499), (502, 501, 504, 498), (456, 453, 533, 535), (321, 186, 499, 505), (189, 187, 454, 455), (294, 258, 506, 501), (520, 512, 259, 295), (521, 516, 513, 519), (519, 513, 512, 520), (511, 514, 515, 508), (510, 517, 514, 511), (508, 515, 518, 509), (514, 519, 520, 515), (517, 521, 519, 514), (515, 520, 295, 518), (458, 434, 509, 518), (440, 458, 518, 295), (439, 440, 295, 259), (545, 459, 577, 578), (459, 460, 546, 547), (535, 533, 561, 563), (532, 534, 562, 560), (527, 526, 554, 555), (528, 531, 559, 556), (524, 544, 572, 552), (533, 532, 560, 561), (525, 527, 555, 553), (531, 530, 558, 559), (500, 503, 526, 527), (499, 186, 459, 545), (439, 259, 537, 534), (434, 435, 528, 529), (508, 509, 542, 543), (451, 450, 530, 531), (191, 502, 524, 522), (450, 510, 538, 530), (510, 511, 539, 538), (453, 452, 532, 533), (512, 513, 541, 536), (187, 497, 525, 454), (435, 451, 531, 528), (516, 456, 535, 540), (511, 508, 543, 539), (452, 439, 534, 532), (186, 188, 460, 459), (259, 512, 536, 537), (548, 549, 553, 555), (551, 548, 555, 554), (561, 560, 564, 569), (560, 562, 565, 564), (559, 558, 566, 567), (556, 559, 567, 571), (563, 561, 569, 568), (557, 556, 571, 570), (546, 550, 552, 572), (547, 546, 572, 573), (455, 454, 549, 548), (543, 542, 570, 571), (529, 557, 605, 601), (460, 522, 550, 546), (538, 539, 567, 566), (646, 647, 551, 554), (523, 455, 548, 551), (536, 541, 569, 564), (658, 659, 552, 550), (539, 543, 571, 567), (661, 658, 550, 522), (454, 525, 575, 574), (537, 536, 564, 565), (649, 646, 554, 526), (541, 540, 568, 569), (565, 562, 602, 603), (529, 528, 556, 557), (544, 545, 573, 572), (647, 648, 523, 551), (648, 649, 526, 523), (659, 660, 524, 552), (660, 661, 522, 524), (580, 581, 589, 588), (581, 578, 586, 589), (573, 545, 578, 581), (547, 573, 581, 580), (525, 553, 576, 575), (553, 549, 579, 576), (549, 454, 574, 579), (459, 547, 580, 577), (583, 584, 592, 591), (584, 587, 595, 592), (578, 577, 585, 586), (574, 575, 583, 582), (579, 574, 582, 587), (577, 580, 588, 585), (576, 579, 587, 584), (575, 576, 584, 583), (594, 593, 596, 597), (590, 591, 592, 595), (589, 586, 594, 597), (588, 589, 597, 596), (586, 585, 593, 594), (582, 583, 591, 590), (587, 582, 590, 595), (585, 588, 596, 593), (603, 602, 610, 611), (602, 598, 606, 610), (557, 570, 604, 605), (562, 534, 598, 602), (537, 565, 603, 599), (534, 537, 599, 598), (570, 542, 600, 604), (542, 529, 601, 600), (610, 606, 614, 618), (607, 611, 619, 615), (598, 599, 607, 606), (601, 605, 613, 609), (604, 600, 608, 612), (605, 604, 612, 613), (600, 601, 609, 608), (599, 603, 611, 607), (614, 615, 619, 618), (616, 617, 621, 620), (611, 610, 618, 619), (606, 607, 615, 614), (609, 613, 621, 617), (612, 608, 616, 620), (613, 612, 620, 621), (608, 609, 617, 616), (636, 637, 622, 625), (635, 636, 625, 624), (637, 634, 623, 622), (634, 635, 624, 623), (631, 632, 628, 627), (630, 631, 627, 626), (632, 633, 629, 628), (633, 630, 626, 629), (530, 538, 630, 633), (558, 530, 633, 632), (538, 566, 631, 630), (566, 558, 632, 631), (627, 628, 635, 634), (626, 627, 634, 637), (628, 629, 636, 635), (629, 626, 637, 636), (645, 642, 641, 640), (644, 645, 640, 639), (642, 643, 638, 641), (643, 644, 639, 638), (623, 624, 644, 643), (622, 623, 643, 642), (624, 625, 645, 644), (625, 622, 642, 645), (640, 641, 649, 648), (639, 640, 648, 647), (641, 638, 646, 649), (638, 639, 647, 646), (672, 673, 650, 653), (671, 672, 653, 652), (673, 670, 651, 650), (670, 671, 652, 651), (665, 662, 657, 656), (664, 665, 656, 655), (662, 663, 654, 657), (663, 664, 655, 654), (656, 657, 661, 660), (655, 656, 660, 659), (657, 654, 658, 661), (654, 655, 659, 658), (651, 652, 664, 663), (650, 651, 663, 662), (652, 653, 665, 664), (653, 650, 662, 665), (675, 676, 668, 667), (674, 675, 667, 666), (676, 677, 669, 668), (677, 674, 666, 669), (667, 668, 671, 670), (666, 667, 670, 673), (668, 669, 672, 671), (669, 666, 673, 672), (540, 535, 674, 677), (568, 540, 677, 676), (535, 563, 675, 674), (563, 568, 676, 675), (21, 689, 36, 678, 679), (39, 692, 20, 680, 681), (52, 695, 39, 681, 682), (48, 686, 21, 679, 683), (20, 693, 49, 684, 680), (36, 687, 53, 685, 678), (49, 691, 52, 682, 684), (53, 688, 48, 683, 685), (686, 690, 689, 21), (688, 690, 686, 48), (689, 690, 687, 36), (692, 694, 693, 20), (694, 695, 52, 691), (693, 694, 691, 49), (223, 303, 705, 703), (54, 277, 704, 696), (56, 223, 703, 700), (277, 222, 702, 704), (55, 59, 698, 699), (744, 58, 697, 745), (222, 57, 701, 702), (58, 56, 700, 697), (303, 55, 699, 705), (717, 54, 696, 725), (731, 717, 725, 738), (57, 716, 724, 701), (300, 721, 723, 400), (401, 400, 723, 722), (732, 718, 722, 736), (34, 275, 720, 713), (275, 218, 719, 720), (26, 214, 718, 707), (726, 711, 717, 731), (462, 708, 716, 57), (462, 466, 715, 708), (25, 469, 714, 706), (469, 465, 711, 714), (300, 25, 706, 721), (466, 26, 707, 715), (31, 709, 710, 35), (701, 724, 709, 31), (218, 35, 710, 719), (727, 712, 713, 728), (738, 725, 712, 727), (698, 738, 727, 746), (746, 727, 728, 748), (678, 726, 731, 59), (220, 732, 736, 403), (59, 731, 738, 698), (716, 744, 745, 724), (721, 735, 737, 723), (722, 723, 737, 736), (713, 720, 734, 728), (720, 719, 733, 734), (707, 718, 732, 740), (708, 741, 744, 716), (708, 715, 730, 741), (706, 714, 729, 739), (714, 711, 726, 729), (721, 706, 739, 735), (715, 707, 740, 730), (709, 742, 743, 710), (724, 745, 742, 709), (719, 710, 743, 733), (40, 29, 747, 746), (33, 42, 748, 749), (32, 28, 750, 751), (29, 33, 749, 747), (28, 41, 752, 750), (43, 32, 751, 753), (42, 40, 746, 748), (41, 43, 753, 752)])
me_cube.polygons.foreach_set('material_index', [0, 0, 0, 0, 0, 2, 0, 2, 0, 2, 0, 1, 0, 0, 0, 0, 0, 0, 0, 0, 0, 2, 0, 0, 0, 2, 1, 2, 2, 2, 4, 4, 0, 0, 1, 0, 2, 0, 2, 0, 0, 0, 0, 0, 0, 2, 1, 0, 0, 0, 0, 0, 0, 0, 0, 0, 0, 0, 0, 0, 0, 0, 0, 0, 0, 0, 0, 0, 0, 0, 0, 0, 0, 0, 0, 0, 0, 0, 0, 0, 0, 0, 0, 0, 0, 0, 0, 0, 0, 0, 0, 0, 0, 0, 0, 0, 0, 0, 0, 0, 0, 0, 0, 0, 0, 0, 0, 0, 0, 0, 0, 0, 0, 0, 0, 0, 0, 0, 0, 0, 0, 0, 0, 0, 0, 0, 0, 0, 0, 0, 0, 0, 0, 0, 0, 0, 0, 0, 0, 0, 0, 0, 0, 0, 0, 0, 0, 0, 0, 0, 0, 0, 0, 0, 0, 0, 0, 0, 0, 0, 0, 0, 0, 0, 0, 0, 0, 0, 0, 0, 0, 0, 0, 0, 0, 0, 0, 0, 1, 1, 0, 0, 0, 0, 2, 2, 1, 1, 1, 1, 0, 0, 0, 0, 0, 0, 0, 0, 0, 0, 0, 0, 0, 0, 0, 0, 0, 3, 0, 1, 2, 2, 0, 0, 1, 0, 0, 0, 0, 0, 0, 0, 0, 0, 0, 0, 0, 0, 0, 0, 0, 0, 0, 0, 0, 0, 0, 0, 0, 0, 0, 0, 0, 0, 0, 0, 0, 0, 0, 0, 4, 4, 2, 2, 0, 0, 0, 0, 0, 0, 0, 2, 0, 0, 0, 0, 0, 2, 4, 0, 0, 0, 0, 0, 0, 0, 0, 0, 0, 0, 0, 0, 0, 0, 0, 0, 0, 0, 1, 0, 2, 2, 0, 0, 0, 0, 0, 0, 0, 1, 0, 0, 0, 0, 0, 0, 0, 0, 0, 0, 0, 0, 0, 0, 0, 0, 3, 4, 2, 3, 3, 3, 3, 0, 2, 0, 3, 0, 0, 0, 0, 0, 0, 0, 0, 0, 0, 0, 0, 0, 0, 0, 2, 0, 2, 0, 0, 0, 0, 0, 0, 2, 0, 0, 0, 0, 0, 0, 0, 0, 0, 0, 0, 0, 0, 0, 0, 0, 0, 2, 3, 3, 3, 3, 3, 3, 3, 3, 3, 3, 3, 3, 3, 3, 3, 3, 3, 3, 3, 3, 3, 3, 3, 3, 3, 3, 3, 3, 0, 3, 3, 3, 3, 3, 3, 3, 3, 3, 0, 0, 0, 0, 0, 0, 0, 0, 0, 0, 0, 0, 0, 0, 0, 0, 0, 0, 3, 0, 0, 0, 0, 0, 0, 0, 0, 0, 0, 0, 0, 1, 1, 1, 1, 1, 1, 1, 1, 1, 0, 0, 0, 2, 2, 2, 2, 2, 2, 2, 2, 2, 1, 1, 1, 0, 0, 0, 0, 0, 0, 0, 0, 2, 2, 2, 2, 2, 2, 2, 2, 2, 2, 2, 2, 2, 2, 2, 2, 2, 2, 2, 2, 2, 2, 2, 2, 2, 2, 2, 2, 2, 2, 2, 2, 2, 2, 2, 2, 2, 2, 2, 2, 2, 2, 2, 2, 2, 2, 2, 2, 2, 0, 2, 2, 2, 0, 2, 2, 2, 2, 2, 2, 2, 2, 2, 2, 2, 2, 2, 2, 2, 2, 2, 2, 2, 2, 2, 2, 2, 2, 2, 2, 2, 2, 0, 2, 0, 2, 2, 2, 0, 2, 2, 2, 2, 2, 2, 2, 2, 2, 0, 2, 0, 2, 2, 2, 2, 2, 2, 2, 2, 2, 0, 2, 2, 2, 2, 2, 0, 2, 2, 2, 2, 2, 2, 2, 2, 2, 0, 2, 2, 2, 2, 2, 2, 2, 2, 2, 2, 2, 2, 0, 2, 2, 2, 2, 2, 2, 2, 2, 2, 2, 2, 2, 2, 0, 2, 2, 2, 2, 0, 2, 2, 0, 2, 2, 2, 2, 0, 2, 2, 0, 2, 2, 2, 2, 0, 2, 2, 0, 2, 2, 2, 2, 2, 2, 2, 2, 2, 2, 2, 2, 2, 2, 2, 2, 2, 2, 2, 2, 2, 2, 2, 2, 2, 2, 2, 2, 2, 2, 0, 0, 0, 0, 0, 0, 0, 0, 1, 1, 1, 1, 1, 1, 0, 0, 0, 0, 0, 0, 0, 0, 0, 0, 2, 0, 3, 3, 2, 0, 0, 0, 2, 0, 0, 0, 0, 0, 0, 0, 2, 0, 1, 2, 2, 0, 0, 3, 0, 2, 2, 2, 1, 1, 2, 2, 2, 2, 2, 2, 2, 1, 2, 1, 4, 4, 4, 4, 4, 4, 4, 4])
_uv = me_cube.uv_layers.new(name='UVMap')
_uv.uv.foreach_set('vector', [0.625, 0.25, 0.625, 0.1875, 0.625, 0.1875, 0.625, 0.25, 0.5904, 0.9068, 0.625, 0.9068, 0.625, 1.0, 0.5584, 1.0, 0.5584, 0.1875, 0.625, 0.1875, 0.625, 0.25, 0.5584, 0.25, 0.3114, 0.6875, 0.375, 0.6875, 0.375, 0.75, 0.3114, 0.75, 0.5584, 0.6875, 0.625, 0.6875, 0.625, 0.75, 0.5584, 0.75, 0.5584, 0.25, 0.625, 0.25, 0.625, 0.25, 0.5584, 0.25, 0.5584, 0.25, 0.625, 0.25, 0.625, 0.25, 0.5584, 0.25, 0.2182, 0.5, 0.125, 0.5, 0.125, 0.5, 0.2182, 0.5, 0.625, 0.5, 0.625, 0.5, 0.625, 0.5, 0.625, 0.5, 0.4667, 0.5, 0.375, 0.5, 0.375, 0.5, 0.4667, 0.5, 0.5584, 0.4364, 0.625, 0.4364, 0.625, 0.5, 0.5584, 0.5, 0.375, 0.25, 0.375, 0.25, 0.375, 0.25, 0.375, 0.25, 0.625, 0.25, 0.625, 0.25, 0.625, 0.25, 0.625, 0.25, 0.4667, 0.5, 0.375, 0.5, 0.375, 0.5, 0.4667, 0.5, 0.4667, 0.5, 0.375, 0.5, 0.375, 0.5, 0.4667, 0.5, 0.625, 0.3432, 0.625, 0.25, 0.625, 0.25, 0.625, 0.3432, 0.2182, 0.5, 0.125, 0.5, 0.125, 0.5, 0.2182, 0.5, 0.5584, 0.25, 0.625, 0.25, 0.625, 0.25, 0.5584, 0.25, 0.2182, 0.5, 0.125, 0.5, 0.125, 0.5, 0.2182, 0.5, 0.2182, 0.5, 0.125, 0.5, 0.125, 0.5, 0.2182, 0.5, 0.375, 0.5, 0.375, 0.5, 0.375, 0.5, 0.375, 0.5, 0.375, 0.25, 0.375, 0.25, 0.375, 0.25, 0.375, 0.25, 0.375, 0.4364, 0.375, 0.5, 0.375, 0.5, 0.375, 0.4364, 0.375, 0.5, 0.375, 0.5, 0.375, 0.5, 0.375, 0.5, 0.2182, 0.5, 0.125, 0.5, 0.125, 0.5, 0.2182, 0.5, 0.375, 0.25, 0.375, 0.25, 0.375, 0.25, 0.375, 0.25, 0.375, 0.5, 0.375, 0.5, 0.375, 0.5, 0.375, 0.5, 0.2182, 0.5, 0.125, 0.5, 0.125, 0.5, 0.2182, 0.5, 0.375, 0.5, 0.375, 0.5, 0.375, 0.5, 0.375, 0.5, 0.375, 0.4364, 0.375, 0.5, 0.375, 0.5, 0.375, 0.4364, 0.375, 0.4364, 0.375, 0.5, 0.375, 0.5, 0.375, 0.4364, 0.2182, 0.5, 0.125, 0.5, 0.125, 0.5, 0.2182, 0.5, 0.375, 0.4364, 0.375, 0.5, 0.375, 0.5, 0.375, 0.4364, 0.375, 0.25, 0.375, 0.25, 0.375, 0.25, 0.375, 0.25, 0.375, 0.25, 0.375, 0.25, 0.375, 0.25, 0.375, 0.25, 0.375, 0.4364, 0.375, 0.5, 0.375, 0.5, 0.375, 0.4364, 0.375, 0.5, 0.375, 0.5, 0.375, 0.5, 0.375, 0.5, 0.375, 0.5, 0.375, 0.5, 0.375, 0.5, 0.375, 0.5, 0.375, 0.25, 0.375, 0.25, 0.375, 0.25, 0.375, 0.25, 0.375, 0.5, 0.375, 0.5, 0.375, 0.5, 0.375, 0.5, 0.2182, 0.5, 0.125, 0.5, 0.125, 0.5, 0.2182, 0.5, 0.375, 0.25, 0.375, 0.25, 0.375, 0.25, 0.375, 0.25, 0.375, 0.25, 0.375, 0.25, 0.375, 0.25, 0.375, 0.25, 0.375, 0.5, 0.375, 0.5, 0.375, 0.5, 0.375, 0.5, 0.375, 0.25, 0.375, 0.25, 0.375, 0.25, 0.375, 0.25, 0.375, 0.5, 0.375, 0.5, 0.375, 0.5, 0.375, 0.5, 0.375, 0.5, 0.375, 0.5, 0.375, 0.5, 0.375, 0.5, 0.375, 0.5, 0.375, 0.5, 0.375, 0.5, 0.375, 0.5, 0.4667, 0.5, 0.375, 0.5, 0.375, 0.5, 0.4667, 0.5, 0.625, 0.0625, 0.625, 0.0, 0.625, 0.0, 0.625, 0.0625, 0.375, 0.25, 0.375, 0.25, 0.375, 0.25, 0.375, 0.25, 0.5584, 0.25, 0.625, 0.25, 0.625, 0.25, 0.5584, 0.25, 0.375, 0.25, 0.375, 0.25, 0.375, 0.25, 0.375, 0.25, 0.375, 0.5, 0.375, 0.5, 0.375, 0.5, 0.375, 0.5, 0.375, 0.4364, 0.375, 0.5, 0.375, 0.5, 0.375, 0.4364, 0.375, 0.5, 0.375, 0.5, 0.375, 0.5, 0.375, 0.5, 0.2182, 0.5, 0.125, 0.5, 0.125, 0.5, 0.2182, 0.5, 0.375, 0.25, 0.375, 0.25, 0.375, 0.25, 0.375, 0.25, 0.5584, 0.5625, 0.625, 0.5625, 0.625, 0.625, 0.5584, 0.625, 0.3114, 0.5625, 0.375, 0.5625, 0.375, 0.625, 0.3114, 0.625, 0.5584, 0.0625, 0.625, 0.0625, 0.625, 0.125, 0.5584, 0.125, 0.625, 0.75, 0.625, 0.6875, 0.625, 0.6875, 0.625, 0.75, 0.5584, 0.0, 0.625, 0.0, 0.625, 0.0625, 0.5584, 0.0625, 0.5584, 0.625, 0.625, 0.625, 0.625, 0.6875, 0.5584, 0.6875, 0.3114, 0.625, 0.375, 0.625, 0.375, 0.6875, 0.3114, 0.6875, 0.625, 0.125, 0.625, 0.0625, 0.625, 0.0625, 0.625, 0.125, 0.625, 0.6875, 0.625, 0.625, 0.625, 0.625, 0.625, 0.6875, 0.3114, 0.5, 0.375, 0.5, 0.375, 0.5625, 0.3114, 0.5625, 0.5584, 0.5, 0.625, 0.5, 0.625, 0.5625, 0.5584, 0.5625, 0.5584, 0.125, 0.625, 0.125, 0.625, 0.1875, 0.5584, 0.1875, 0.625, 0.25, 0.625, 0.1875, 0.625, 0.1875, 0.625, 0.25, 0.625, 0.5, 0.625, 0.5, 0.625, 0.5, 0.625, 0.5, 0.625, 0.625, 0.625, 0.5625, 0.625, 0.5625, 0.625, 0.625, 0.625, 0.75, 0.625, 0.6875, 0.625, 0.6875, 0.625, 0.75, 0.625, 0.5625, 0.625, 0.5, 0.625, 0.5, 0.625, 0.5625, 0.625, 0.25, 0.625, 0.25, 0.625, 0.25, 0.625, 0.25, 0.625, 0.8136, 0.625, 0.75, 0.625, 0.75, 0.625, 0.8136, 0.625, 0.1875, 0.625, 0.125, 0.625, 0.125, 0.625, 0.1875, 0.625, 0.5625, 0.625, 0.5, 0.625, 0.5, 0.625, 0.5625, 0.625, 0.25, 0.625, 0.25, 0.625, 0.25, 0.625, 0.25, 0.625, 0.25, 0.625, 0.25, 0.625, 0.25, 0.625, 0.25, 0.625, 0.5, 0.625, 0.5, 0.625, 0.5, 0.625, 0.5, 0.625, 0.5, 0.625, 0.5, 0.625, 0.5, 0.625, 0.5, 0.625, 0.5, 0.625, 0.5, 0.625, 0.5, 0.625, 0.5, 0.625, 0.25, 0.625, 0.25, 0.625, 0.25, 0.625, 0.25, 0.625, 0.8136, 0.625, 0.75, 0.625, 0.75, 0.625, 0.8136, 0.625, 0.625, 0.625, 0.5625, 0.625, 0.5625, 0.625, 0.625, 0.625, 0.1875, 0.625, 0.125, 0.625, 0.125, 0.625, 0.1875, 0.625, 0.5, 0.625, 0.5, 0.625, 0.5, 0.625, 0.5, 0.625, 0.25, 0.625, 0.25, 0.625, 0.25, 0.625, 0.25, 0.625, 0.125, 0.625, 0.0625, 0.625, 0.0625, 0.625, 0.125, 0.625, 0.25, 0.625, 0.1875, 0.625, 0.1875, 0.625, 0.25, 0.625, 0.5, 0.625, 0.5, 0.625, 0.5, 0.625, 0.5, 0.625, 0.625, 0.625, 0.5625, 0.625, 0.5625, 0.625, 0.625, 0.625, 0.75, 0.625, 0.6875, 0.625, 0.6875, 0.625, 0.75, 0.625, 0.5625, 0.625, 0.5, 0.625, 0.5, 0.625, 0.5625, 0.625, 0.125, 0.625, 0.0625, 0.625, 0.0625, 0.625, 0.125, 0.625, 0.25, 0.625, 0.25, 0.625, 0.25, 0.625, 0.25, 0.625, 0.5, 0.625, 0.5, 0.625, 0.5, 0.625, 0.5, 0.625, 0.6875, 0.625, 0.625, 0.625, 0.625, 0.625, 0.6875, 0.625, 0.25, 0.625, 0.25, 0.625, 0.25, 0.625, 0.25, 0.625, 0.0625, 0.625, 0.0, 0.625, 0.0, 0.625, 0.0625, 0.625, 0.25, 0.625, 0.25, 0.625, 0.25, 0.625, 0.25, 0.625, 0.5, 0.625, 0.5, 0.625, 0.5, 0.625, 0.5, 0.625, 0.5, 0.625, 0.5, 0.625, 0.5, 0.625, 0.5, 0.625, 0.3432, 0.625, 0.25, 0.625, 0.25, 0.625, 0.3432, 0.625, 0.8136, 0.625, 0.75, 0.625, 0.75, 0.625, 0.8136, 0.6886, 0.5, 0.625, 0.5, 0.625, 0.5, 0.6886, 0.5, 0.625, 0.5, 0.625, 0.5, 0.625, 0.5, 0.625, 0.5, 0.6886, 0.5, 0.625, 0.5, 0.625, 0.5, 0.6886, 0.5, 0.625, 0.25, 0.625, 0.25, 0.625, 0.25, 0.625, 0.25, 0.625, 0.1875, 0.625, 0.125, 0.625, 0.125, 0.625, 0.1875, 0.7818, 0.5625, 0.875, 0.5625, 0.875, 0.5625, 0.7818, 0.5625, 0.7818, 0.5, 0.875, 0.5, 0.875, 0.5625, 0.7818, 0.5625, 0.625, 0.6875, 0.625, 0.625, 0.625, 0.625, 0.625, 0.6875, 0.625, 0.25, 0.625, 0.25, 0.625, 0.25, 0.625, 0.25, 0.625, 0.0625, 0.625, 0.0, 0.625, 0.0, 0.625, 0.0625, 0.625, 0.25, 0.625, 0.25, 0.625, 0.25, 0.625, 0.25, 0.625, 0.5, 0.625, 0.5, 0.625, 0.5, 0.625, 0.5, 0.625, 0.5, 0.625, 0.5, 0.625, 0.5, 0.625, 0.5, 0.625, 0.3432, 0.625, 0.25, 0.625, 0.25, 0.625, 0.3432, 0.625, 0.1875, 0.625, 0.125, 0.625, 0.125, 0.625, 0.1875, 0.625, 0.8136, 0.625, 0.75, 0.625, 0.75, 0.625, 0.8136, 0.625, 0.25, 0.625, 0.25, 0.625, 0.25, 0.625, 0.25, 0.625, 0.25, 0.625, 0.25, 0.625, 0.25, 0.625, 0.25, 0.625, 0.25, 0.625, 0.25, 0.625, 0.25, 0.625, 0.25, 0.625, 0.3432, 0.625, 0.25, 0.625, 0.25, 0.625, 0.3432, 0.625, 0.5, 0.625, 0.5, 0.625, 0.5, 0.625, 0.5, 0.6886, 0.5, 0.625, 0.5, 0.625, 0.5, 0.6886, 0.5, 0.625, 0.25, 0.625, 0.25, 0.625, 0.25, 0.625, 0.25, 0.625, 0.5, 0.625, 0.5, 0.625, 0.5, 0.625, 0.5, 0.625, 0.3432, 0.625, 0.25, 0.625, 0.25, 0.625, 0.3432, 0.625, 0.5, 0.625, 0.5, 0.625, 0.5, 0.625, 0.5, 0.625, 0.3432, 0.625, 0.25, 0.625, 0.25, 0.625, 0.3432, 0.625, 0.5, 0.625, 0.5, 0.625, 0.5, 0.625, 0.5, 0.6886, 0.5, 0.625, 0.5, 0.625, 0.5, 0.6886, 0.5, 0.625, 0.625, 0.625, 0.5625, 0.625, 0.5625, 0.625, 0.625, 0.625, 0.0625, 0.625, 0.0, 0.625, 0.0, 0.625, 0.0625, 0.625, 0.1875, 0.625, 0.125, 0.625, 0.125, 0.625, 0.1875, 0.625, 0.0625, 0.625, 0.0, 0.625, 0.0, 0.625, 0.0625, 0.625, 0.625, 0.625, 0.5625, 0.625, 0.5625, 0.625, 0.625, 0.625, 0.75, 0.625, 0.6875, 0.625, 0.6875, 0.625, 0.75, 0.625, 0.6875, 0.625, 0.625, 0.625, 0.625, 0.625, 0.6875, 0.625, 0.125, 0.625, 0.0625, 0.625, 0.0625, 0.625, 0.125, 0.625, 0.75, 0.625, 0.6875, 0.625, 0.6875, 0.625, 0.75, 0.625, 0.125, 0.625, 0.0625, 0.625, 0.0625, 0.625, 0.125, 0.625, 0.6875, 0.625, 0.625, 0.625, 0.625, 0.625, 0.6875, 0.625, 0.8136, 0.625, 0.75, 0.625, 0.75, 0.625, 0.8136, 0.7818, 0.5625, 0.875, 0.5625, 0.875, 0.5625, 0.7818, 0.5625, 0.625, 0.6875, 0.625, 0.625, 0.625, 0.625, 0.625, 0.6875, 0.625, 0.125, 0.625, 0.0625, 0.625, 0.0625, 0.625, 0.125, 0.625, 0.75, 0.625, 0.6875, 0.625, 0.6875, 0.625, 0.75, 0.625, 0.5625, 0.6886, 0.5625, 0.6886, 0.5625, 0.625, 0.5625, 0.625, 0.9068, 0.625, 0.8136, 0.625, 0.8136, 0.625, 0.9068, 0.625, 0.625, 0.625, 0.5625, 0.625, 0.5625, 0.625, 0.625, 0.625, 0.1875, 0.625, 0.125, 0.625, 0.125, 0.625, 0.1875, 0.625, 0.0625, 0.625, 0.0, 0.625, 0.0, 0.625, 0.0625, 0.625, 0.625, 0.625, 0.5625, 0.625, 0.5625, 0.625, 0.625, 0.625, 0.8136, 0.625, 0.75, 0.625, 0.75, 0.625, 0.8136, 0.7818, 0.5625, 0.875, 0.5625, 0.875, 0.5625, 0.7818, 0.5625, 0.625, 0.5, 0.625, 0.5, 0.625, 0.5, 0.625, 0.5, 0.625, 0.25, 0.625, 0.25, 0.625, 0.25, 0.625, 0.25, 0.6886, 0.5, 0.625, 0.5, 0.625, 0.5, 0.6886, 0.5, 0.625, 0.25, 0.625, 0.25, 0.625, 0.25, 0.625, 0.25, 0.625, 0.25, 0.625, 0.25, 0.625, 0.25, 0.625, 0.25, 0.625, 0.5, 0.625, 0.5, 0.625, 0.5, 0.625, 0.5, 0.6886, 0.5, 0.625, 0.5, 0.625, 0.5, 0.6886, 0.5, 0.625, 0.5, 0.625, 0.5, 0.625, 0.5, 0.625, 0.5, 0.625, 0.3432, 0.625, 0.25, 0.625, 0.25, 0.625, 0.3432, 0.625, 0.5, 0.625, 0.5, 0.625, 0.5, 0.625, 0.5, 0.6886, 0.5, 0.625, 0.5, 0.625, 0.5, 0.6886, 0.5, 0.625, 0.25, 0.625, 0.25, 0.625, 0.25, 0.625, 0.25, 0.625, 0.5, 0.625, 0.5, 0.625, 0.5, 0.625, 0.5, 0.625, 0.25, 0.625, 0.25, 0.625, 0.25, 0.625, 0.25, 0.625, 0.25, 0.625, 0.25, 0.625, 0.25, 0.625, 0.25, 0.625, 0.25, 0.625, 0.25, 0.625, 0.25, 0.625, 0.25, 0.625, 0.5, 0.625, 0.5, 0.625, 0.5, 0.625, 0.5, 0.625, 0.3432, 0.625, 0.25, 0.625, 0.25, 0.625, 0.3432, 0.625, 0.25, 0.625, 0.25, 0.625, 0.25, 0.625, 0.25, 0.6886, 0.5, 0.625, 0.5, 0.625, 0.5, 0.6886, 0.5, 0.625, 0.3432, 0.625, 0.25, 0.625, 0.25, 0.625, 0.3432, 0.625, 0.5, 0.625, 0.5, 0.625, 0.5, 0.625, 0.5, 0.6886, 0.5, 0.625, 0.5, 0.625, 0.5, 0.6886, 0.5, 0.625, 0.25, 0.625, 0.25, 0.625, 0.25, 0.625, 0.25, 0.625, 0.4364, 0.625, 0.3432, 0.625, 0.3432, 0.625, 0.4364, 0.625, 0.5, 0.625, 0.4364, 0.625, 0.4364, 0.625, 0.5, 0.625, 0.25, 0.625, 0.25, 0.625, 0.25, 0.625, 0.25, 0.625, 0.5, 0.625, 0.5, 0.625, 0.5, 0.625, 0.5, 0.625, 0.3432, 0.625, 0.25, 0.625, 0.25, 0.625, 0.3432, 0.625, 0.5, 0.625, 0.5, 0.625, 0.5, 0.625, 0.5, 0.375, 0.5, 0.375, 0.5, 0.375, 0.5, 0.375, 0.5, 0.2182, 0.5, 0.125, 0.5, 0.125, 0.5, 0.2182, 0.5, 0.375, 0.25, 0.375, 0.25, 0.375, 0.25, 0.375, 0.25, 0.3114, 0.5, 0.375, 0.5, 0.375, 0.5, 0.3114, 0.5, 0.2182, 0.5, 0.125, 0.5, 0.125, 0.5, 0.2182, 0.5, 0.2182, 0.5, 0.125, 0.5, 0.125, 0.5, 0.2182, 0.5, 0.375, 0.25, 0.375, 0.25, 0.375, 0.25, 0.375, 0.25, 0.3114, 0.5, 0.375, 0.5, 0.375, 0.5, 0.3114, 0.5, 0.2182, 0.5, 0.125, 0.5, 0.125, 0.5, 0.2182, 0.5, 0.375, 0.25, 0.375, 0.25, 0.375, 0.25, 0.375, 0.25, 0.3114, 0.5, 0.375, 0.5, 0.375, 0.5, 0.3114, 0.5, 0.375, 0.5, 0.375, 0.5, 0.375, 0.5, 0.375, 0.5, 0.2182, 0.5, 0.3114, 0.5, 0.3114, 0.5, 0.2182, 0.5, 0.375, 0.5, 0.3114, 0.5, 0.3114, 0.5, 0.375, 0.5, 0.2182, 0.5, 0.3114, 0.5, 0.3114, 0.5, 0.2182, 0.5, 0.375, 0.5, 0.3114, 0.5, 0.3114, 0.5, 0.375, 0.5, 0.375, 0.5, 0.3114, 0.5, 0.3114, 0.5, 0.375, 0.5, 0.3114, 0.5, 0.3114, 0.5, 0.3114, 0.5, 0.375, 0.5, 0.3114, 0.5, 0.3114, 0.5, 0.375, 0.5, 0.625, 0.5, 0.625, 0.4364, 0.625, 0.4364, 0.625, 0.5, 0.875, 0.5, 0.7818, 0.5, 0.7818, 0.5, 0.875, 0.5, 0.625, 0.5, 0.625, 0.5, 0.625, 0.5, 0.625, 0.5, 0.7818, 0.5, 0.6886, 0.5, 0.6886, 0.5, 0.7818, 0.5, 0.625, 0.5, 0.625, 0.4364, 0.625, 0.4364, 0.625, 0.5, 0.7818, 0.5, 0.6886, 0.5, 0.6886, 0.5, 0.7818, 0.5, 0.625, 0.5, 0.625, 0.4364, 0.625, 0.4364, 0.625, 0.5, 0.7818, 0.5, 0.6886, 0.5, 0.6886, 0.5, 0.7818, 0.5, 0.625, 0.5, 0.625, 0.4364, 0.625, 0.4364, 0.625, 0.5, 0.7818, 0.5, 0.6886, 0.5, 0.6886, 0.5, 0.7818, 0.5, 0.7818, 0.5, 0.6886, 0.5, 0.6886, 0.5, 0.7818, 0.5, 0.625, 0.5625, 0.6886, 0.5625, 0.6886, 0.5625, 0.625, 0.5625, 0.625, 0.9068, 0.625, 0.8136, 0.625, 0.8136, 0.625, 0.9068, 0.7818, 0.5625, 0.875, 0.5625, 0.875, 0.5625, 0.7818, 0.5625, 0.625, 0.8136, 0.625, 0.75, 0.625, 0.75, 0.625, 0.8136, 0.625, 0.6875, 0.625, 0.625, 0.625, 0.625, 0.625, 0.6875, 0.625, 0.5625, 0.6886, 0.5625, 0.6886, 0.5625, 0.625, 0.5625, 0.625, 0.9068, 0.625, 0.8136, 0.625, 0.8136, 0.625, 0.9068, 0.7818, 0.5, 0.6886, 0.5, 0.6886, 0.5, 0.7818, 0.5, 0.625, 0.5, 0.625, 0.4364, 0.625, 0.4364, 0.625, 0.5, 0.625, 0.5, 0.625, 0.4364, 0.625, 0.4364, 0.625, 0.5, 0.7818, 0.5, 0.6886, 0.5, 0.6886, 0.5, 0.7818, 0.5, 0.625, 0.5, 0.625, 0.4364, 0.625, 0.4364, 0.625, 0.5, 0.625, 0.9068, 0.625, 0.8136, 0.625, 0.8136, 0.625, 0.9068, 0.625, 0.5, 0.625, 0.4364, 0.625, 0.4364, 0.625, 0.5, 0.625, 0.5, 0.6886, 0.5, 0.6886, 0.5625, 0.625, 0.5625, 0.625, 0.5625, 0.6886, 0.5625, 0.6886, 0.5625, 0.625, 0.5625, 0.7818, 0.5, 0.6886, 0.5, 0.6886, 0.5, 0.7818, 0.5, 0.7818, 0.5, 0.6886, 0.5, 0.6886, 0.5, 0.7818, 0.5, 0.625, 0.9068, 0.625, 0.8136, 0.625, 0.8136, 0.625, 0.9068, 0.625, 0.5, 0.625, 0.4364, 0.625, 0.4364, 0.625, 0.5, 0.625, 0.9068, 0.625, 0.8136, 0.625, 0.8136, 0.625, 0.9068, 0.625, 0.9068, 0.625, 0.8136, 0.625, 0.8136, 0.625, 0.9068, 0.2182, 0.5, 0.3114, 0.5, 0.3114, 0.5625, 0.2182, 0.5625, 0.2182, 0.625, 0.3114, 0.625, 0.3114, 0.6875, 0.2182, 0.6875, 0.2182, 0.5625, 0.3114, 0.5625, 0.3114, 0.625, 0.2182, 0.625, 0.375, 0.5, 0.3114, 0.5, 0.3114, 0.5, 0.375, 0.5, 0.375, 0.3432, 0.375, 0.4364, 0.375, 0.4364, 0.375, 0.3432, 0.375, 0.5, 0.3114, 0.5, 0.3114, 0.5, 0.375, 0.5, 0.375, 0.3432, 0.375, 0.4364, 0.375, 0.4364, 0.375, 0.3432, 0.375, 0.3432, 0.375, 0.4364, 0.375, 0.4364, 0.375, 0.3432, 0.375, 0.5, 0.3114, 0.5, 0.3114, 0.5, 0.375, 0.5, 0.375, 0.3432, 0.375, 0.4364, 0.375, 0.4364, 0.375, 0.3432, 0.375, 0.3432, 0.375, 0.4364, 0.375, 0.4364, 0.375, 0.3432, 0.375, 0.5, 0.3114, 0.5, 0.3114, 0.5, 0.375, 0.5, 0.375, 0.5, 0.3114, 0.5, 0.3114, 0.5, 0.375, 0.5, 0.375, 0.3432, 0.375, 0.4364, 0.375, 0.4364, 0.375, 0.3432, 0.375, 0.5, 0.3114, 0.5, 0.3114, 0.5, 0.375, 0.5, 0.375, 0.5, 0.3114, 0.5, 0.3114, 0.5, 0.375, 0.5, 0.375, 0.5, 0.3114, 0.5, 0.3114, 0.5, 0.375, 0.5, 0.625, 0.5, 0.625, 0.4364, 0.625, 0.4364, 0.625, 0.5, 0.5584, 0.3432, 0.625, 0.3432, 0.625, 0.4364, 0.5584, 0.4364, 0.375, 0.5, 0.3114, 0.5, 0.3114, 0.5, 0.375, 0.5, 0.2182, 0.6875, 0.3114, 0.6875, 0.3114, 0.75, 0.2182, 0.75, 0.5584, 0.75, 0.625, 0.75, 0.625, 0.8136, 0.5904, 0.8136, 0.125, 0.6875, 0.2182, 0.6875, 0.2182, 0.75, 0.125, 0.75, 0.5584, 0.25, 0.625, 0.25, 0.625, 0.3432, 0.5584, 0.3432, 0.375, 0.25, 0.375, 0.3432, 0.375, 0.3432, 0.375, 0.25, 0.375, 0.25, 0.375, 0.3432, 0.375, 0.3432, 0.375, 0.25, 0.375, 0.25, 0.375, 0.3432, 0.375, 0.3432, 0.375, 0.25, 0.375, 0.25, 0.375, 0.3432, 0.375, 0.3432, 0.375, 0.25, 0.375, 0.25, 0.375, 0.3432, 0.375, 0.3432, 0.375, 0.25, 0.375, 0.25, 0.375, 0.3432, 0.375, 0.3432, 0.375, 0.25, 0.125, 0.5625, 0.2182, 0.5625, 0.2182, 0.625, 0.125, 0.625, 0.125, 0.625, 0.2182, 0.625, 0.2182, 0.6875, 0.125, 0.6875, 0.125, 0.5, 0.2182, 0.5, 0.2182, 0.5625, 0.125, 0.5625, 0.625, 1.0, 0.625, 0.9068, 0.625, 0.9068, 0.625, 1.0, 0.625, 1.0, 0.625, 0.9068, 0.625, 0.9068, 0.625, 1.0, 0.625, 1.0, 0.625, 0.9068, 0.625, 0.9068, 0.625, 1.0, 0.875, 0.5, 0.7818, 0.5, 0.7818, 0.5, 0.875, 0.5, 0.875, 0.5, 0.7818, 0.5, 0.7818, 0.5, 0.875, 0.5, 0.625, 1.0, 0.625, 0.9068, 0.625, 0.9068, 0.625, 1.0, 0.875, 0.5, 0.7818, 0.5, 0.7818, 0.5, 0.875, 0.5, 0.875, 0.5, 0.7818, 0.5, 0.7818, 0.5, 0.875, 0.5, 0.625, 1.0, 0.625, 0.9068, 0.625, 0.9068, 0.625, 1.0, 0.625, 1.0, 0.625, 0.9068, 0.625, 0.9068, 0.625, 1.0, 0.875, 0.5, 0.7818, 0.5, 0.7818, 0.5, 0.875, 0.5, 0.875, 0.5, 0.7818, 0.5, 0.7818, 0.5, 0.875, 0.5, 0.875, 0.5, 0.7818, 0.5, 0.7818, 0.5, 0.875, 0.5, 0.875, 0.5, 0.7818, 0.5, 0.7818, 0.5, 0.875, 0.5, 0.875, 0.5, 0.7818, 0.5, 0.7818, 0.5, 0.875, 0.5, 0.6886, 0.5, 0.625, 0.5, 0.625, 0.5, 0.6886, 0.5, 0.875, 0.5, 0.875, 0.5, 0.875, 0.5, 0.875, 0.5, 0.125, 0.5, 0.2182, 0.5, 0.2182, 0.5, 0.125, 0.5, 0.125, 0.5, 0.2182, 0.5, 0.2182, 0.5, 0.125, 0.5, 0.125, 0.5, 0.2182, 0.5, 0.2182, 0.5, 0.125, 0.5, 0.3114, 0.5, 0.2182, 0.5, 0.2182, 0.5, 0.3114, 0.5, 0.3114, 0.5, 0.2182, 0.5, 0.2182, 0.5, 0.3114, 0.5, 0.3114, 0.5, 0.2182, 0.5, 0.2182, 0.5, 0.3114, 0.5, 0.2182, 0.5, 0.2182, 0.5, 0.2182, 0.5, 0.625, 0.4364, 0.625, 0.3432, 0.625, 0.3432, 0.625, 0.4364, 0.625, 0.4364, 0.625, 0.3432, 0.625, 0.3432, 0.625, 0.4364, 0.625, 0.4364, 0.625, 0.3432, 0.625, 0.3432, 0.625, 0.4364, 0.625, 0.4364, 0.625, 0.3432, 0.625, 0.3432, 0.625, 0.4364, 0.6886, 0.5625, 0.7818, 0.5625, 0.7818, 0.5625, 0.6886, 0.5625, 0.625, 0.1875, 0.625, 0.125, 0.625, 0.125, 0.625, 0.1875, 0.6886, 0.5625, 0.7818, 0.5625, 0.7818, 0.5625, 0.6886, 0.5625, 0.625, 0.75, 0.625, 0.6875, 0.625, 0.6875, 0.625, 0.75, 0.6886, 0.5625, 0.7818, 0.5625, 0.7818, 0.5625, 0.6886, 0.5625, 0.625, 0.4364, 0.625, 0.3432, 0.625, 0.3432, 0.625, 0.4364, 0.625, 0.4364, 0.625, 0.3432, 0.625, 0.3432, 0.625, 0.4364, 0.625, 0.4364, 0.625, 0.3432, 0.625, 0.3432, 0.625, 0.4364, 0.625, 0.4364, 0.625, 0.3432, 0.625, 0.3432, 0.625, 0.4364, 0.6886, 0.5, 0.7818, 0.5, 0.7818, 0.5625, 0.6886, 0.5625, 0.6886, 0.5625, 0.7818, 0.5625, 0.7818, 0.5625, 0.6886, 0.5625, 0.625, 0.4364, 0.625, 0.3432, 0.625, 0.3432, 0.625, 0.4364, 0.3114, 0.5, 0.2182, 0.5, 0.2182, 0.5, 0.3114, 0.5, 0.3114, 0.5, 0.3114, 0.5, 0.3114, 0.5, 0.3114, 0.5, 0.3114, 0.5, 0.2182, 0.5, 0.2182, 0.5, 0.3114, 0.5, 0.3114, 0.5, 0.2182, 0.5, 0.2182, 0.5, 0.3114, 0.5, 0.3114, 0.5, 0.3114, 0.5, 0.3114, 0.5, 0.3114, 0.5, 0.2182, 0.5, 0.2182, 0.5, 0.2182, 0.5, 0.2182, 0.5, 0.3114, 0.5, 0.3114, 0.5, 0.3114, 0.5, 0.3114, 0.5, 0.2182, 0.5, 0.2182, 0.5, 0.2182, 0.5, 0.625, 0.4364, 0.625, 0.3432, 0.625, 0.3432, 0.625, 0.4364, 0.3114, 0.5, 0.2182, 0.5, 0.2182, 0.5, 0.3114, 0.5, 0.5904, 0.8136, 0.625, 0.8136, 0.625, 0.9068, 0.5904, 0.9068, 0.5904, 0.8136, 0.5904, 0.9068, 0.5584, 0.9068, 0.5584, 0.8136, 0.4667, 0.25, 0.5584, 0.25, 0.5584, 0.3432, 0.4667, 0.3432, 0.4667, 0.75, 0.5584, 0.75, 0.5904, 0.8136, 0.3957, 0.8136, 0.4667, 0.3432, 0.5584, 0.3432, 0.5584, 0.4364, 0.4667, 0.4364, 0.4667, 0.125, 0.5584, 0.125, 0.5584, 0.1875, 0.4667, 0.1875, 0.4667, 0.5, 0.5584, 0.5, 0.5584, 0.5625, 0.4667, 0.5625, 0.4667, 0.625, 0.5584, 0.625, 0.5584, 0.6875, 0.4667, 0.6875, 0.4667, 0.0, 0.5584, 0.0, 0.5584, 0.0625, 0.4667, 0.0625, 0.4667, 0.0625, 0.5584, 0.0625, 0.5584, 0.125, 0.4667, 0.125, 0.4667, 0.5625, 0.5584, 0.5625, 0.5584, 0.625, 0.4667, 0.625, 0.4667, 0.25, 0.5584, 0.25, 0.5584, 0.25, 0.4667, 0.25, 0.625, 0.5, 0.5584, 0.5, 0.5584, 0.5, 0.625, 0.5, 0.4667, 0.25, 0.5584, 0.25, 0.5584, 0.25, 0.4667, 0.25, 0.625, 0.5, 0.5584, 0.5, 0.5584, 0.5, 0.625, 0.5, 0.625, 0.5, 0.5584, 0.5, 0.5584, 0.5, 0.625, 0.5, 0.4667, 0.4364, 0.5584, 0.4364, 0.5584, 0.5, 0.4667, 0.5, 0.625, 0.5, 0.5584, 0.5, 0.5584, 0.5, 0.625, 0.5, 0.4667, 0.25, 0.5584, 0.25, 0.5584, 0.25, 0.4667, 0.25, 0.4667, 0.25, 0.5584, 0.25, 0.5584, 0.25, 0.4667, 0.25, 0.4667, 0.6875, 0.5584, 0.6875, 0.5584, 0.75, 0.4667, 0.75, 0.4667, 0.1875, 0.5584, 0.1875, 0.5584, 0.25, 0.4667, 0.25, 0.3957, 0.9068, 0.5904, 0.9068, 0.5584, 1.0, 0.4667, 1.0, 0.375, 0.9068, 0.3957, 0.9068, 0.4667, 1.0, 0.375, 1.0, 0.375, 0.1875, 0.4667, 0.1875, 0.4667, 0.25, 0.375, 0.25, 0.375, 0.6875, 0.4667, 0.6875, 0.4667, 0.75, 0.375, 0.75, 0.375, 0.25, 0.4667, 0.25, 0.4667, 0.25, 0.375, 0.25, 0.375, 0.25, 0.4667, 0.25, 0.4667, 0.25, 0.375, 0.25, 0.375, 0.4364, 0.4667, 0.4364, 0.4667, 0.5, 0.375, 0.5, 0.375, 0.25, 0.4667, 0.25, 0.4667, 0.25, 0.375, 0.25, 0.375, 0.25, 0.4667, 0.25, 0.4667, 0.25, 0.375, 0.25, 0.375, 0.5625, 0.4667, 0.5625, 0.4667, 0.625, 0.375, 0.625, 0.375, 0.0625, 0.4667, 0.0625, 0.4667, 0.125, 0.375, 0.125, 0.375, 0.0, 0.4667, 0.0, 0.4667, 0.0625, 0.375, 0.0625, 0.375, 0.625, 0.4667, 0.625, 0.4667, 0.6875, 0.375, 0.6875, 0.375, 0.5, 0.4667, 0.5, 0.4667, 0.5625, 0.375, 0.5625, 0.375, 0.125, 0.4667, 0.125, 0.4667, 0.1875, 0.375, 0.1875, 0.375, 0.3432, 0.4667, 0.3432, 0.4667, 0.4364, 0.375, 0.4364, 0.375, 0.75, 0.4667, 0.75, 0.3957, 0.8136, 0.375, 0.8136, 0.375, 0.25, 0.4667, 0.25, 0.4667, 0.3432, 0.375, 0.3432, 0.375, 0.8136, 0.3957, 0.8136, 0.3957, 0.9068, 0.375, 0.9068, 0.5584, 0.5, 0.4667, 0.5, 0.4667, 0.5, 0.5584, 0.5, 0.5584, 0.5, 0.4667, 0.5, 0.4667, 0.5, 0.5584, 0.5, 0.5584, 0.5, 0.4667, 0.5, 0.4667, 0.5, 0.5584, 0.5, 0.5584, 0.5, 0.4667, 0.5, 0.4667, 0.5, 0.5584, 0.5, 0.5584, 0.9068, 0.4667, 0.9068, 0.4667, 0.9068, 0.5584, 0.9068, 0.5904, 0.9068, 0.3957, 0.9068, 0.4667, 0.9068, 0.5584, 0.9068, 0.3957, 0.8136, 0.5904, 0.8136, 0.5584, 0.8136, 0.4667, 0.8136, 0.3957, 0.9068, 0.3957, 0.8136, 0.4667, 0.8136, 0.4667, 0.9068, 0.4667, 0.9068, 0.4667, 0.8136, 0.4667, 0.8136, 0.4667, 0.9068, 0.5584, 0.8136, 0.5584, 0.9068, 0.5584, 0.9068, 0.5584, 0.8136, 0.4667, 0.9068, 0.4667, 0.8136, 0.4667, 0.8136, 0.4667, 0.9068, 0.4667, 0.8136, 0.5584, 0.8136, 0.5584, 0.8136, 0.4667, 0.8136, 0.5584, 0.9068, 0.4667, 0.9068, 0.4667, 0.9068, 0.5584, 0.9068, 0.4667, 0.8136, 0.5584, 0.8136, 0.5584, 0.8136, 0.4667, 0.8136, 0.5584, 0.9068, 0.4667, 0.9068, 0.4667, 0.9068, 0.5584, 0.9068, 0.5584, 0.8136, 0.5584, 0.9068, 0.5584, 0.9068, 0.5584, 0.8136, 0.5584, 0.9068, 0.4667, 0.9068, 0.4667, 0.9068, 0.5584, 0.9068, 0.5584, 0.8136, 0.5584, 0.9068, 0.5584, 0.9068, 0.5584, 0.8136, 0.4667, 0.9068, 0.4667, 0.8136, 0.4667, 0.8136, 0.4667, 0.9068, 0.4667, 0.8136, 0.5584, 0.8136, 0.5584, 0.8136, 0.4667, 0.8136, 0.4667, 0.9068, 0.4667, 0.8136, 0.4667, 0.8136, 0.4667, 0.9068, 0.5584, 0.8136, 0.5584, 0.9068, 0.5584, 0.9068, 0.5584, 0.8136, 0.4667, 0.9068, 0.4667, 0.8136, 0.4667, 0.8136, 0.4667, 0.9068, 0.4667, 0.8136, 0.5584, 0.8136, 0.5584, 0.8136, 0.4667, 0.8136, 0.4667, 0.8136, 0.5584, 0.8136, 0.5584, 0.9068, 0.4667, 0.9068, 0.4667, 0.8136, 0.5584, 0.8136, 0.5584, 0.8136, 0.4667, 0.8136, 0.5584, 0.9068, 0.4667, 0.9068, 0.4667, 0.9068, 0.5584, 0.9068, 0.5584, 0.8136, 0.5584, 0.9068, 0.5584, 0.9068, 0.5584, 0.8136, 0.3114, 0.5, 0.2182, 0.5, 0.2182, 0.5, 0.3114, 0.5, 0.3114, 0.5, 0.2182, 0.5, 0.2182, 0.5, 0.3114, 0.5, 0.3114, 0.5, 0.2182, 0.5, 0.2182, 0.5, 0.3114, 0.5, 0.3114, 0.5, 0.2182, 0.5, 0.2182, 0.5, 0.3114, 0.5, 0.2182, 0.5, 0.3114, 0.5, 0.3114, 0.5, 0.2182, 0.5, 0.3114, 0.5, 0.3114, 0.5, 0.3114, 0.5, 0.2182, 0.5, 0.2182, 0.5, 0.2182, 0.5, 0.2182, 0.5, 0.2182, 0.5, 0.2182, 0.5, 0.2182, 0.5, 0.2182, 0.5, 0.2182, 0.5, 0.2182, 0.5, 0.2182, 0.5, 0.3114, 0.5, 0.3114, 0.5, 0.3114, 0.5, 0.3114, 0.5, 0.2182, 0.5, 0.2182, 0.5, 0.2182, 0.5, 0.2182, 0.5, 0.3114, 0.5, 0.2182, 0.5, 0.2182, 0.5, 0.3114, 0.5, 0.2182, 0.5, 0.2182, 0.5, 0.3114, 0.5, 0.3114, 0.5, 0.3114, 0.5, 0.3114, 0.5, 0.3114, 0.5, 0.5584, 0.5, 0.4667, 0.5, 0.4667, 0.5, 0.5584, 0.5, 0.375, 0.25, 0.4667, 0.25, 0.4667, 0.25, 0.375, 0.25, 0.625, 0.5, 0.5584, 0.5, 0.5584, 0.5, 0.625, 0.5, 0.4667, 0.25, 0.5584, 0.25, 0.5584, 0.25, 0.4667, 0.25, 0.3114, 0.5, 0.2182, 0.5, 0.2182, 0.5, 0.3114, 0.5, 0.875, 0.5, 0.7818, 0.5, 0.7818, 0.5, 0.875, 0.5, 0.375, 0.5, 0.3114, 0.5, 0.3114, 0.5, 0.375, 0.5, 0.7818, 0.5, 0.6886, 0.5, 0.6886, 0.5, 0.7818, 0.5, 0.6886, 0.5, 0.625, 0.5, 0.625, 0.5, 0.6886, 0.5, 0.625, 0.5, 0.625, 0.5, 0.625, 0.5, 0.625, 0.5, 0.625, 0.25, 0.625, 0.25, 0.625, 0.25, 0.625, 0.25, 0.625, 0.25, 0.625, 0.25, 0.625, 0.25, 0.625, 0.25, 0.625, 0.5, 0.625, 0.5, 0.625, 0.5, 0.625, 0.5, 0.625, 0.25, 0.625, 0.25, 0.625, 0.25, 0.625, 0.25, 0.5584, 0.25, 0.625, 0.25, 0.625, 0.25, 0.5584, 0.25, 0.2182, 0.5, 0.125, 0.5, 0.125, 0.5, 0.2182, 0.5, 0.4667, 0.5, 0.375, 0.5, 0.375, 0.5, 0.4667, 0.5, 0.625, 0.5, 0.625, 0.5, 0.625, 0.5, 0.625, 0.5, 0.3114, 0.5, 0.3114, 0.5, 0.2182, 0.5, 0.2182, 0.5, 0.625, 0.9068, 0.625, 0.8136, 0.625, 0.8136, 0.625, 0.9068, 0.625, 0.8136, 0.625, 0.75, 0.625, 0.75, 0.625, 0.8136, 0.625, 0.125, 0.625, 0.0625, 0.625, 0.0625, 0.625, 0.125, 0.7818, 0.5625, 0.875, 0.5625, 0.875, 0.5625, 0.7818, 0.5625, 0.6886, 0.5625, 0.7818, 0.5625, 0.7818, 0.5625, 0.6886, 0.5625, 0.625, 0.0625, 0.625, 0.0, 0.625, 0.0, 0.625, 0.0625, 0.625, 0.5625, 0.6886, 0.5625, 0.6886, 0.5625, 0.625, 0.5625, 0.625, 0.625, 0.625, 0.5625, 0.625, 0.5625, 0.625, 0.625, 0.625, 0.6875, 0.625, 0.625, 0.625, 0.625, 0.625, 0.6875, 0.625, 0.0625, 0.625, 0.0, 0.625, 0.0, 0.625, 0.0625, 0.625, 0.125, 0.625, 0.0625, 0.625, 0.0625, 0.625, 0.125, 0.625, 1.0, 0.625, 0.9068, 0.625, 0.9068, 0.625, 1.0, 0.625, 0.8136, 0.625, 0.75, 0.625, 0.75, 0.625, 0.8136, 0.625, 0.125, 0.625, 0.0625, 0.625, 0.0625, 0.625, 0.125, 0.7818, 0.5625, 0.875, 0.5625, 0.875, 0.5625, 0.7818, 0.5625, 0.6886, 0.5625, 0.7818, 0.5625, 0.7818, 0.5625, 0.6886, 0.5625, 0.625, 0.0625, 0.625, 0.0, 0.625, 0.0, 0.625, 0.0625, 0.625, 0.5625, 0.6886, 0.5625, 0.6886, 0.5625, 0.625, 0.5625, 0.625, 0.625, 0.625, 0.5625, 0.625, 0.5625, 0.625, 0.625, 0.625, 0.6875, 0.625, 0.625, 0.625, 0.625, 0.625, 0.6875, 0.625, 0.1875, 0.625, 0.125, 0.625, 0.125, 0.625, 0.1875, 0.625, 1.0, 0.625, 0.9068, 0.625, 0.9068, 0.625, 1.0, 0.625, 0.75, 0.625, 0.6875, 0.625, 0.6875, 0.625, 0.75, 0.625, 0.1875, 0.625, 0.125, 0.625, 0.125, 0.625, 0.1875, 0.625, 0.5, 0.625, 0.5, 0.625, 0.5, 0.625, 0.5, 0.7818, 0.5625, 0.875, 0.5625, 0.875, 0.5625, 0.7818, 0.5625, 0.6886, 0.5625, 0.7818, 0.5625, 0.7818, 0.5625, 0.6886, 0.5625, 0.625, 0.5, 0.625, 0.5, 0.625, 0.5, 0.625, 0.5, 0.625, 0.5625, 0.6886, 0.5625, 0.6886, 0.5625, 0.625, 0.5625, 0.625, 0.25, 0.625, 0.25, 0.625, 0.25, 0.625, 0.25, 0.875, 0.625, 0.875, 0.5625, 0.875, 0.5625, 0.875, 0.625, 0.625, 0.75, 0.625, 0.75, 0.625, 0.75, 0.625, 0.75, 0.875, 0.5, 0.875, 0.5, 0.875, 0.5, 0.875, 0.5, 0.625, 0.9068, 0.625, 0.8136, 0.625, 0.8136, 0.625, 0.9068, 0.625, 1.0, 0.625, 0.9068, 0.625, 0.9068, 0.625, 1.0, 0.625, 0.75, 0.625, 0.6875, 0.625, 0.6875, 0.625, 0.75, 0.375, 0.5, 0.375, 0.5, 0.375, 0.5, 0.375, 0.5, 0.375, 0.5, 0.375, 0.25, 0.375, 0.25, 0.375, 0.25, 0.375, 0.25, 0.375, 0.25, 0.375, 0.5, 0.375, 0.5, 0.375, 0.5, 0.375, 0.5, 0.375, 0.5, 0.375, 0.25, 0.375, 0.25, 0.375, 0.25, 0.375, 0.25, 0.375, 0.25, 0.375, 0.5, 0.375, 0.5, 0.375, 0.5, 0.375, 0.5, 0.375, 0.5, 0.375, 0.25, 0.375, 0.25, 0.375, 0.25, 0.375, 0.25, 0.375, 0.25, 0.375, 0.25, 0.375, 0.25, 0.375, 0.25, 0.375, 0.25, 0.375, 0.25, 0.375, 0.5, 0.375, 0.5, 0.375, 0.5, 0.375, 0.5, 0.375, 0.5, 0.375, 0.5, 0.375, 0.5, 0.375, 0.5, 0.375, 0.5, 0.375, 0.25, 0.375, 0.25, 0.375, 0.25, 0.375, 0.25, 0.375, 0.25, 0.375, 0.25, 0.375, 0.25, 0.375, 0.25, 0.375, 0.5, 0.375, 0.5, 0.375, 0.5, 0.375, 0.5, 0.375, 0.5, 0.375, 0.5, 0.375, 0.5, 0.375, 0.5, 0.375, 0.25, 0.375, 0.25, 0.375, 0.25, 0.375, 0.25, 0.375, 0.25, 0.375, 0.25, 0.375, 0.25, 0.375, 0.25, 0.375, 0.5, 0.375, 0.5, 0.375, 0.5, 0.375, 0.5, 0.375, 0.25, 0.375, 0.25, 0.375, 0.25, 0.375, 0.25, 0.375, 0.25, 0.375, 0.25, 0.375, 0.25, 0.375, 0.25, 0.375, 0.25, 0.375, 0.25, 0.375, 0.25, 0.375, 0.25, 0.375, 0.5, 0.375, 0.5, 0.375, 0.5, 0.375, 0.5, 0.375, 0.5, 0.375, 0.5, 0.375, 0.5, 0.375, 0.5, 0.375, 0.5, 0.375, 0.5, 0.375, 0.5, 0.375, 0.5, 0.375, 0.5, 0.375, 0.5, 0.375, 0.5, 0.375, 0.5, 0.375, 0.25, 0.375, 0.25, 0.375, 0.25, 0.375, 0.25, 0.375, 0.5, 0.375, 0.5, 0.375, 0.5, 0.375, 0.5, 0.375, 0.5, 0.375, 0.5, 0.375, 0.5, 0.375, 0.5, 0.375, 0.25, 0.375, 0.25, 0.375, 0.25, 0.375, 0.25, 0.375, 0.25, 0.375, 0.25, 0.375, 0.25, 0.375, 0.25, 0.375, 0.5, 0.375, 0.5, 0.375, 0.5, 0.375, 0.5, 0.375, 0.25, 0.375, 0.25, 0.375, 0.25, 0.375, 0.25, 0.6886, 0.5, 0.625, 0.5, 0.625, 0.5, 0.6886, 0.5, 0.6886, 0.5, 0.625, 0.5, 0.625, 0.5, 0.6886, 0.5, 0.7818, 0.5, 0.6886, 0.5, 0.6886, 0.5, 0.7818, 0.5, 0.7818, 0.5, 0.6886, 0.5, 0.6886, 0.5, 0.7818, 0.5, 0.875, 0.5, 0.7818, 0.5, 0.7818, 0.5, 0.875, 0.5, 0.875, 0.5, 0.7818, 0.5, 0.7818, 0.5, 0.875, 0.5, 0.625, 0.1875, 0.625, 0.125, 0.625, 0.125, 0.625, 0.1875, 0.625, 0.3432, 0.625, 0.25, 0.625, 0.25, 0.625, 0.3432, 0.625, 0.5, 0.625, 0.5, 0.625, 0.5, 0.625, 0.5, 0.7818, 0.5, 0.6886, 0.5, 0.6886, 0.5, 0.7818, 0.5, 0.7818, 0.6875, 0.875, 0.6875, 0.875, 0.75, 0.7818, 0.75, 0.7818, 0.5625, 0.875, 0.5625, 0.875, 0.625, 0.7818, 0.625, 0.7818, 0.625, 0.875, 0.625, 0.875, 0.6875, 0.7818, 0.6875, 0.625, 0.625, 0.6886, 0.625, 0.6886, 0.6875, 0.625, 0.6875, 0.625, 0.5625, 0.6886, 0.5625, 0.6886, 0.625, 0.625, 0.625, 0.625, 0.6875, 0.6886, 0.6875, 0.6886, 0.75, 0.625, 0.75, 0.6886, 0.625, 0.7818, 0.625, 0.7818, 0.6875, 0.6886, 0.6875, 0.6886, 0.5625, 0.7818, 0.5625, 0.7818, 0.625, 0.6886, 0.625, 0.6886, 0.6875, 0.7818, 0.6875, 0.7818, 0.75, 0.6886, 0.75, 0.625, 0.8136, 0.625, 0.75, 0.625, 0.75, 0.625, 0.8136, 0.625, 0.9068, 0.625, 0.8136, 0.625, 0.8136, 0.625, 0.9068, 0.625, 1.0, 0.625, 0.9068, 0.625, 0.9068, 0.625, 1.0, 0.625, 0.25, 0.625, 0.25, 0.625, 0.25, 0.625, 0.25, 0.625, 0.25, 0.625, 0.25, 0.625, 0.25, 0.625, 0.25, 0.625, 0.1875, 0.625, 0.125, 0.625, 0.125, 0.625, 0.1875, 0.625, 0.0625, 0.625, 0.0, 0.625, 0.0, 0.625, 0.0625, 0.625, 0.5, 0.625, 0.5, 0.625, 0.5, 0.625, 0.5, 0.625, 0.6875, 0.625, 0.625, 0.625, 0.625, 0.625, 0.6875, 0.875, 0.5, 0.875, 0.5, 0.875, 0.5, 0.875, 0.5, 0.625, 0.125, 0.625, 0.0625, 0.625, 0.0625, 0.625, 0.125, 0.625, 0.5, 0.625, 0.5, 0.625, 0.5, 0.625, 0.5, 0.625, 0.625, 0.625, 0.5625, 0.625, 0.5625, 0.625, 0.625, 0.625, 0.5, 0.625, 0.5, 0.625, 0.5, 0.625, 0.5, 0.625, 0.25, 0.625, 0.25, 0.625, 0.25, 0.625, 0.25, 0.625, 1.0, 0.625, 1.0, 0.625, 1.0, 0.625, 1.0, 0.625, 0.75, 0.625, 0.6875, 0.625, 0.6875, 0.625, 0.75, 0.625, 0.6875, 0.625, 0.75, 0.625, 0.75, 0.625, 0.6875, 0.625, 0.625, 0.625, 0.5625, 0.625, 0.5625, 0.625, 0.625, 0.875, 0.5, 0.875, 0.5, 0.875, 0.5, 0.875, 0.5, 0.625, 0.5625, 0.625, 0.5625, 0.625, 0.5625, 0.625, 0.5625, 0.625, 0.5625, 0.625, 0.625, 0.625, 0.625, 0.625, 0.5625, 0.625, 0.125, 0.625, 0.0625, 0.625, 0.0625, 0.625, 0.125, 0.875, 0.6875, 0.875, 0.625, 0.875, 0.625, 0.875, 0.6875, 0.625, 0.5, 0.625, 0.5, 0.625, 0.5, 0.625, 0.5, 0.625, 0.6875, 0.625, 0.625, 0.625, 0.625, 0.625, 0.6875, 0.875, 0.5625, 0.875, 0.5625, 0.875, 0.5625, 0.875, 0.5625, 0.625, 0.625, 0.625, 0.6875, 0.625, 0.6875, 0.625, 0.625, 0.625, 0.0625, 0.625, 0.0, 0.625, 0.0, 0.625, 0.0625, 0.625, 0.25, 0.625, 0.25, 0.625, 0.25, 0.625, 0.25, 0.875, 0.75, 0.875, 0.6875, 0.875, 0.6875, 0.875, 0.75, 0.625, 0.5, 0.625, 0.5, 0.625, 0.5, 0.625, 0.5, 0.625, 0.5, 0.625, 0.5, 0.625, 0.5, 0.625, 0.5, 0.625, 0.125, 0.625, 0.0625, 0.625, 0.0625, 0.625, 0.125, 0.625, 0.0625, 0.625, 0.0, 0.625, 0.0, 0.625, 0.0625, 0.625, 0.625, 0.625, 0.5625, 0.625, 0.5625, 0.625, 0.625, 0.625, 0.6875, 0.625, 0.625, 0.625, 0.625, 0.625, 0.6875, 0.625, 0.1875, 0.625, 0.125, 0.625, 0.125, 0.625, 0.1875, 0.625, 0.75, 0.625, 0.6875, 0.625, 0.6875, 0.625, 0.75, 0.625, 0.25, 0.625, 0.25, 0.625, 0.25, 0.625, 0.25, 0.625, 0.25, 0.625, 0.25, 0.625, 0.25, 0.625, 0.25, 0.625, 0.5, 0.625, 0.5, 0.625, 0.5, 0.625, 0.5, 0.625, 0.6875, 0.625, 0.75, 0.625, 0.75, 0.625, 0.6875, 0.625, 0.75, 0.625, 0.75, 0.625, 0.75, 0.625, 0.75, 0.625, 0.25, 0.625, 0.25, 0.625, 0.25, 0.625, 0.25, 0.625, 0.5625, 0.625, 0.625, 0.625, 0.625, 0.625, 0.5625, 0.625, 0.5078, 0.625, 0.5078, 0.625, 0.5, 0.625, 0.5, 0.625, 0.5, 0.625, 0.5, 0.625, 0.5, 0.625, 0.5, 0.875, 0.6875, 0.875, 0.625, 0.875, 0.625, 0.875, 0.6875, 0.625, 0.2422, 0.625, 0.2422, 0.625, 0.25, 0.625, 0.25, 0.625, 0.625, 0.625, 0.6875, 0.625, 0.6875, 0.625, 0.625, 0.625, 0.2422, 0.625, 0.2422, 0.625, 0.25, 0.625, 0.25, 0.625, 0.5, 0.625, 0.5, 0.625, 0.5, 0.625, 0.5, 0.875, 0.75, 0.875, 0.6875, 0.875, 0.6875, 0.875, 0.75, 0.625, 0.5078, 0.625, 0.5078, 0.625, 0.5, 0.625, 0.5, 0.875, 0.625, 0.875, 0.5625, 0.875, 0.5625, 0.875, 0.625, 0.625, 0.0, 0.625, 0.0, 0.625, 0.0, 0.625, 0.0, 0.625, 0.75, 0.625, 0.6875, 0.625, 0.6875, 0.625, 0.75, 0.875, 0.5, 0.875, 0.5, 0.875, 0.5, 0.875, 0.5, 0.625, 0.5078, 0.625, 0.5078, 0.625, 0.5, 0.625, 0.5, 0.625, 0.5078, 0.625, 0.5078, 0.625, 0.5, 0.625, 0.5, 0.875, 0.5078, 0.875, 0.5078, 0.875, 0.5, 0.875, 0.5, 0.875, 0.5078, 0.875, 0.5078, 0.875, 0.5, 0.875, 0.5, 0.625, 0.25, 0.625, 0.25, 0.625, 0.25, 0.625, 0.25, 0.875, 0.5, 0.875, 0.5, 0.875, 0.5, 0.875, 0.5, 0.875, 0.5, 0.875, 0.5, 0.875, 0.5, 0.875, 0.5, 0.625, 0.25, 0.625, 0.25, 0.625, 0.25, 0.625, 0.25, 0.625, 0.5, 0.625, 0.5, 0.625, 0.5, 0.625, 0.5, 0.625, 0.5, 0.625, 0.5, 0.625, 0.5, 0.625, 0.5, 0.625, 0.5, 0.625, 0.5, 0.625, 0.5, 0.625, 0.5, 0.625, 0.25, 0.625, 0.25, 0.625, 0.25, 0.625, 0.25, 0.625, 0.5, 0.625, 0.5, 0.625, 0.5, 0.625, 0.5, 0.625, 0.5, 0.625, 0.5, 0.625, 0.5, 0.625, 0.5, 0.625, 0.25, 0.625, 0.25, 0.625, 0.25, 0.625, 0.25, 0.625, 0.5, 0.625, 0.5, 0.625, 0.5, 0.625, 0.5, 0.625, 0.5, 0.625, 0.5, 0.625, 0.5, 0.625, 0.5, 0.625, 0.25, 0.625, 0.25, 0.625, 0.25, 0.625, 0.25, 0.625, 0.5, 0.625, 0.5, 0.625, 0.5, 0.625, 0.5, 0.625, 0.5, 0.625, 0.5, 0.625, 0.5, 0.625, 0.5, 0.625, 0.25, 0.625, 0.25, 0.625, 0.25, 0.625, 0.25, 0.625, 0.5, 0.625, 0.5, 0.625, 0.5, 0.625, 0.5, 0.875, 0.5, 0.875, 0.5, 0.875, 0.5, 0.875, 0.5, 0.625, 0.25, 0.625, 0.25, 0.625, 0.25, 0.625, 0.25, 0.625, 0.25, 0.625, 0.25, 0.625, 0.25, 0.625, 0.25, 0.625, 0.5, 0.625, 0.5, 0.625, 0.5, 0.625, 0.5, 0.625, 0.5, 0.625, 0.5, 0.625, 0.5, 0.625, 0.5, 0.625, 0.25, 0.625, 0.25, 0.625, 0.25, 0.625, 0.25, 0.625, 0.0, 0.625, 0.0, 0.625, 0.0, 0.625, 0.0, 0.625, 0.0, 0.625, 0.0, 0.625, 0.0, 0.625, 0.0, 0.625, 0.75, 0.625, 0.75, 0.625, 0.75, 0.625, 0.75, 0.625, 0.0, 0.625, 0.0, 0.625, 0.0, 0.625, 0.0, 0.875, 0.75, 0.875, 0.75, 0.875, 0.75, 0.875, 0.75, 0.625, 1.0, 0.625, 1.0, 0.625, 1.0, 0.625, 1.0, 0.625, 0.75, 0.625, 0.75, 0.625, 0.75, 0.625, 0.75, 0.625, 0.75, 0.625, 0.75, 0.625, 0.75, 0.625, 0.75, 0.625, 0.0, 0.625, 0.0, 0.625, 0.0, 0.625, 0.0, 0.875, 0.75, 0.875, 0.75, 0.875, 0.75, 0.875, 0.75, 0.625, 1.0, 0.625, 1.0, 0.625, 1.0, 0.625, 1.0, 0.625, 0.75, 0.625, 0.75, 0.625, 0.75, 0.625, 0.75, 0.625, 0.75, 0.625, 0.75, 0.625, 0.75, 0.625, 0.75, 0.625, 0.75, 0.625, 0.75, 0.625, 0.75, 0.625, 0.75, 0.625, 0.75, 0.625, 0.75, 0.625, 0.75, 0.625, 0.75, 0.875, 0.75, 0.875, 0.75, 0.875, 0.75, 0.875, 0.75, 0.625, 1.0, 0.625, 1.0, 0.625, 1.0, 0.625, 1.0, 0.625, 0.75, 0.625, 0.75, 0.625, 0.75, 0.625, 0.75, 0.625, 0.0, 0.625, 0.0, 0.625, 0.0, 0.625, 0.0, 0.625, 1.0, 0.625, 1.0, 0.625, 1.0, 0.625, 1.0, 0.625, 0.75, 0.625, 0.75, 0.625, 0.75, 0.625, 0.75, 0.625, 0.75, 0.625, 0.75, 0.625, 0.75, 0.625, 0.75, 0.625, 0.75, 0.625, 0.75, 0.625, 0.75, 0.625, 0.75, 0.625, 0.75, 0.625, 0.75, 0.625, 0.75, 0.625, 0.75, 0.625, 0.5391, 0.625, 0.5391, 0.625, 0.5312, 0.625, 0.5313, 0.625, 0.5391, 0.625, 0.5391, 0.625, 0.5313, 0.625, 0.5312, 0.625, 0.5391, 0.625, 0.5391, 0.625, 0.5312, 0.625, 0.5312, 0.625, 0.5391, 0.625, 0.5391, 0.625, 0.5312, 0.625, 0.5312, 0.625, 0.5547, 0.625, 0.5547, 0.625, 0.5469, 0.625, 0.5469, 0.625, 0.5547, 0.625, 0.5547, 0.625, 0.5469, 0.625, 0.5469, 0.625, 0.5547, 0.625, 0.5547, 0.625, 0.5469, 0.625, 0.5469, 0.625, 0.5547, 0.625, 0.5547, 0.625, 0.5469, 0.625, 0.5469, 0.625, 0.5625, 0.625, 0.5625, 0.625, 0.5547, 0.625, 0.5547, 0.625, 0.5625, 0.625, 0.5625, 0.625, 0.5547, 0.625, 0.5547, 0.625, 0.5625, 0.625, 0.5625, 0.625, 0.5547, 0.625, 0.5547, 0.625, 0.5625, 0.625, 0.5625, 0.625, 0.5547, 0.625, 0.5547, 0.625, 0.5469, 0.625, 0.5469, 0.625, 0.5391, 0.625, 0.5391, 0.625, 0.5469, 0.625, 0.5469, 0.625, 0.5391, 0.625, 0.5391, 0.625, 0.5469, 0.625, 0.5469, 0.625, 0.5391, 0.625, 0.5391, 0.625, 0.5469, 0.625, 0.5469, 0.625, 0.5391, 0.625, 0.5391, 0.625, 0.5234, 0.625, 0.5234, 0.625, 0.5156, 0.625, 0.5156, 0.625, 0.5234, 0.625, 0.5234, 0.625, 0.5156, 0.625, 0.5156, 0.625, 0.5234, 0.625, 0.5234, 0.625, 0.5156, 0.625, 0.5156, 0.625, 0.5234, 0.625, 0.5234, 0.625, 0.5156, 0.625, 0.5156, 0.625, 0.5312, 0.625, 0.5312, 0.625, 0.5234, 0.625, 0.5234, 0.625, 0.5312, 0.625, 0.5312, 0.625, 0.5234, 0.625, 0.5234, 0.625, 0.5312, 0.625, 0.5313, 0.625, 0.5234, 0.625, 0.5234, 0.625, 0.5313, 0.625, 0.5312, 0.625, 0.5234, 0.625, 0.5234, 0.625, 0.5156, 0.625, 0.5156, 0.625, 0.5078, 0.625, 0.5078, 0.625, 0.5156, 0.625, 0.5156, 0.625, 0.5078, 0.625, 0.5078, 0.625, 0.5156, 0.625, 0.5156, 0.625, 0.5078, 0.625, 0.5078, 0.625, 0.5156, 0.625, 0.5156, 0.625, 0.5078, 0.625, 0.5078, 0.875, 0.5391, 0.875, 0.5391, 0.875, 0.5312, 0.875, 0.5312, 0.875, 0.5391, 0.875, 0.5391, 0.875, 0.5312, 0.875, 0.5312, 0.625, 0.2109, 0.625, 0.2109, 0.625, 0.2188, 0.625, 0.2188, 0.625, 0.2109, 0.625, 0.2109, 0.625, 0.2188, 0.625, 0.2188, 0.875, 0.5234, 0.875, 0.5234, 0.875, 0.5156, 0.875, 0.5156, 0.875, 0.5234, 0.875, 0.5234, 0.875, 0.5156, 0.875, 0.5156, 0.625, 0.2266, 0.625, 0.2266, 0.625, 0.2344, 0.625, 0.2344, 0.625, 0.2266, 0.625, 0.2266, 0.625, 0.2344, 0.625, 0.2344, 0.875, 0.5156, 0.875, 0.5156, 0.875, 0.5078, 0.875, 0.5078, 0.875, 0.5156, 0.875, 0.5156, 0.875, 0.5078, 0.875, 0.5078, 0.625, 0.2344, 0.625, 0.2344, 0.625, 0.2422, 0.625, 0.2422, 0.625, 0.2344, 0.625, 0.2344, 0.625, 0.2422, 0.625, 0.2422, 0.625, 0.2188, 0.625, 0.2188, 0.625, 0.2266, 0.625, 0.2266, 0.625, 0.2188, 0.625, 0.2188, 0.625, 0.2266, 0.625, 0.2266, 0.875, 0.5312, 0.875, 0.5312, 0.875, 0.5234, 0.875, 0.5234, 0.875, 0.5312, 0.875, 0.5312, 0.875, 0.5234, 0.875, 0.5234, 0.625, 0.1953, 0.625, 0.1953, 0.625, 0.2031, 0.625, 0.2031, 0.625, 0.1953, 0.625, 0.1953, 0.625, 0.2031, 0.625, 0.2031, 0.875, 0.5547, 0.875, 0.5547, 0.875, 0.5469, 0.875, 0.5469, 0.875, 0.5547, 0.875, 0.5547, 0.875, 0.5469, 0.875, 0.5469, 0.625, 0.2031, 0.625, 0.2031, 0.625, 0.2109, 0.625, 0.2109, 0.625, 0.2031, 0.625, 0.2031, 0.625, 0.2109, 0.625, 0.2109, 0.875, 0.5469, 0.875, 0.5469, 0.875, 0.5391, 0.875, 0.5391, 0.875, 0.5469, 0.875, 0.5469, 0.875, 0.5391, 0.875, 0.5391, 0.875, 0.5625, 0.875, 0.5625, 0.875, 0.5547, 0.875, 0.5547, 0.875, 0.5625, 0.875, 0.5625, 0.875, 0.5547, 0.875, 0.5547, 0.625, 0.1875, 0.625, 0.1875, 0.625, 0.1953, 0.625, 0.1953, 0.625, 0.1875, 0.625, 0.1875, 0.625, 0.1953, 0.625, 0.1953, 0.375, 0.25, 0.375, 0.25, 0.375, 0.25, 0.375, 0.25, 0.375, 0.25, 0.375, 0.5, 0.375, 0.5, 0.375, 0.5, 0.375, 0.5, 0.375, 0.5, 0.375, 0.5, 0.375, 0.5, 0.375, 0.5, 0.375, 0.5, 0.375, 0.5, 0.375, 0.25, 0.375, 0.25, 0.375, 0.25, 0.375, 0.25, 0.375, 0.25, 0.375, 0.5, 0.375, 0.5, 0.375, 0.5, 0.375, 0.5, 0.375, 0.5, 0.375, 0.25, 0.375, 0.25, 0.375, 0.25, 0.375, 0.25, 0.375, 0.25, 0.375, 0.5, 0.375, 0.5, 0.375, 0.5, 0.375, 0.5, 0.375, 0.5, 0.375, 0.25, 0.375, 0.25, 0.375, 0.25, 0.375, 0.25, 0.375, 0.25, 0.375, 0.25, 0.375, 0.25, 0.375, 0.25, 0.375, 0.25, 0.375, 0.25, 0.375, 0.25, 0.375, 0.25, 0.375, 0.25, 0.375, 0.25, 0.375, 0.25, 0.375, 0.25, 0.375, 0.25, 0.375, 0.5, 0.375, 0.5, 0.375, 0.5, 0.375, 0.5, 0.375, 0.5, 0.375, 0.5, 0.375, 0.5, 0.375, 0.5, 0.375, 0.5, 0.375, 0.5, 0.375, 0.5, 0.375, 0.5, 0.3114, 0.5, 0.2182, 0.5, 0.2182, 0.5, 0.3114, 0.5, 0.375, 0.25, 0.375, 0.3432, 0.375, 0.3432, 0.375, 0.25, 0.375, 0.5, 0.3114, 0.5, 0.3114, 0.5, 0.375, 0.5, 0.375, 0.3432, 0.375, 0.4364, 0.375, 0.4364, 0.375, 0.3432, 0.375, 0.25, 0.375, 0.25, 0.375, 0.25, 0.375, 0.25, 0.375, 0.5, 0.375, 0.5, 0.375, 0.5, 0.375, 0.5, 0.375, 0.4364, 0.375, 0.5, 0.375, 0.5, 0.375, 0.4364, 0.375, 0.5, 0.375, 0.5, 0.375, 0.5, 0.375, 0.5, 0.2182, 0.5, 0.125, 0.5, 0.125, 0.5, 0.2182, 0.5, 0.375, 0.25, 0.375, 0.25, 0.375, 0.25, 0.375, 0.25, 0.375, 0.25, 0.375, 0.25, 0.375, 0.25, 0.375, 0.25, 0.375, 0.5, 0.375, 0.5, 0.375, 0.5, 0.375, 0.5, 0.2182, 0.5, 0.2182, 0.5, 0.2182, 0.5, 0.2182, 0.5, 0.3114, 0.5, 0.2182, 0.5, 0.2182, 0.5, 0.3114, 0.5, 0.3114, 0.5, 0.3114, 0.5, 0.3114, 0.5, 0.3114, 0.5, 0.375, 0.25, 0.375, 0.3432, 0.375, 0.3432, 0.375, 0.25, 0.375, 0.3432, 0.375, 0.4364, 0.375, 0.4364, 0.375, 0.3432, 0.375, 0.5, 0.3114, 0.5, 0.3114, 0.5, 0.375, 0.5, 0.375, 0.25, 0.375, 0.25, 0.375, 0.25, 0.375, 0.25, 0.375, 0.5, 0.375, 0.5, 0.375, 0.5, 0.375, 0.5, 0.375, 0.5, 0.375, 0.5, 0.375, 0.5, 0.375, 0.5, 0.375, 0.25, 0.375, 0.25, 0.375, 0.25, 0.375, 0.25, 0.375, 0.25, 0.375, 0.25, 0.375, 0.25, 0.375, 0.25, 0.2182, 0.5, 0.125, 0.5, 0.125, 0.5, 0.2182, 0.5, 0.375, 0.5, 0.375, 0.5, 0.375, 0.5, 0.375, 0.5, 0.375, 0.5, 0.375, 0.5, 0.375, 0.5, 0.375, 0.5, 0.375, 0.5, 0.375, 0.5, 0.375, 0.5, 0.375, 0.5, 0.375, 0.4364, 0.375, 0.5, 0.375, 0.5, 0.375, 0.4364, 0.375, 0.25, 0.375, 0.25, 0.375, 0.25, 0.375, 0.25, 0.375, 0.25, 0.375, 0.25, 0.375, 0.25, 0.375, 0.25, 0.375, 0.25, 0.375, 0.25, 0.375, 0.25, 0.375, 0.25, 0.375, 0.25, 0.375, 0.25, 0.375, 0.25, 0.375, 0.25, 0.375, 0.25, 0.375, 0.25, 0.375, 0.25, 0.375, 0.25, 0.3114, 0.5, 0.3114, 0.5, 0.3114, 0.5, 0.3114, 0.5, 0.375, 0.25, 0.375, 0.25, 0.375, 0.25, 0.375, 0.25, 0.375, 0.5, 0.375, 0.5, 0.375, 0.5, 0.375, 0.5, 0.2182, 0.5, 0.2182, 0.5, 0.2182, 0.5, 0.2182, 0.5, 0.3114, 0.5, 0.2182, 0.5, 0.2182, 0.5, 0.3114, 0.5, 0.375, 0.25, 0.375, 0.3432, 0.375, 0.3432, 0.375, 0.25, 0.375, 0.3432, 0.375, 0.4364, 0.375, 0.4364, 0.375, 0.3432, 0.375, 0.5, 0.3114, 0.5, 0.3114, 0.5, 0.375, 0.5, 0.375, 0.5, 0.375, 0.5, 0.375, 0.5, 0.375, 0.5, 0.375, 0.5, 0.375, 0.5, 0.375, 0.5, 0.375, 0.5, 0.375, 0.25, 0.375, 0.25, 0.375, 0.25, 0.375, 0.25, 0.375, 0.25, 0.375, 0.25, 0.375, 0.25, 0.375, 0.25, 0.2182, 0.5, 0.125, 0.5, 0.125, 0.5, 0.2182, 0.5, 0.375, 0.5, 0.375, 0.5, 0.375, 0.5, 0.375, 0.5, 0.375, 0.5, 0.375, 0.5, 0.375, 0.5, 0.375, 0.5, 0.375, 0.5, 0.375, 0.5, 0.375, 0.5, 0.375, 0.5, 0.375, 0.4364, 0.375, 0.5, 0.375, 0.5, 0.375, 0.4364, 0.375, 0.25, 0.375, 0.25, 0.375, 0.25, 0.375, 0.25, 0.375, 0.25, 0.375, 0.25, 0.375, 0.25, 0.375, 0.25, 0.375, 0.5, 0.375, 0.5, 0.375, 0.5, 0.375, 0.5, 0.375, 0.25, 0.375, 0.25, 0.375, 0.25, 0.375, 0.25, 0.375, 0.5, 0.375, 0.5, 0.375, 0.5, 0.375, 0.5, 0.375, 0.5, 0.375, 0.5, 0.375, 0.5, 0.375, 0.5, 0.375, 0.25, 0.375, 0.25, 0.375, 0.25, 0.375, 0.25, 0.375, 0.5, 0.375, 0.5, 0.375, 0.5, 0.375, 0.5])
me_cube.materials.append(mat_material)
me_cube.materials.append(mat_material_001)
me_cube.materials.append(mat_material_002)
me_cube.materials.append(mat_material_003)
me_cube.materials.append(mat_material_004)
me_cube.use_remesh_preserve_volume = False
me_cube.use_remesh_preserve_attributes = False
me_cube.use_mirror_vertex_groups = False
me_cube.update()

# ---- objects
ob_cube = bpy.data.objects.new('Cube', me_cube)
ob_light = bpy.data.objects.new('Light', light_light)
ob_camera = bpy.data.objects.new('Camera', cam_camera)

# ---- transforms, parenting, visibility, modifiers, constraints
ob_cube.location = (0.0, 0.0, 0.0)
ob_cube.scale = (1.0, -3.388, 1.0)
ob_cube.lock_rotations_4d = False
ob_cube.empty_display_type = 'ARROWS'
ob_cube.lineart.crease_threshold = 0.0
_m = ob_cube.modifiers.new('Subdivision', 'SUBSURF')
_m.uv_smooth = 'PRESERVE_CORNERS'
_m.levels = 0
_m.show_only_control_edges = False
ob_light.location = (4.076, -29.65, -10.95)
ob_light.rotation_euler = (0.6503, 0.05522, 1.866)
ob_light.lock_rotations_4d = False
ob_light.empty_display_type = 'ARROWS'
ob_light.color = (0.0, 0.0, 0.0, 0.0)
ob_light.lineart.crease_threshold = 0.0
ob_camera.location = (7.359, -6.926, 4.958)
ob_camera.rotation_euler = (1.109, 0.0, 0.8149)
ob_camera.lock_rotations_4d = False
ob_camera.empty_display_type = 'ARROWS'
ob_camera.color = (0.0, 0.0, 0.0, 0.0)
ob_camera.display_type = 'WIRE'
ob_camera.lineart.crease_threshold = 0.0

# ---- collection membership
col_collection.objects.link(ob_cube)
col_collection.objects.link(ob_light)
col_collection.objects.link(ob_camera)

# ---- scene / render settings (as saved in the file)
scene.camera = ob_camera
scene.frame_start = 1; scene.frame_end = 250; scene.frame_set(1)
scene.render.engine = 'BLENDER_EEVEE_NEXT'
scene.cycles.use_denoising = False
scene.cycles.samples = 128
scene.cycles.sampling_pattern = 'TABULATED_SOBOL'
scene.cycles.use_adaptive_sampling = False
scene.cycles.use_light_tree = False
scene.view_settings.view_transform = 'Filmic'
bpy.context.view_layer.update()
